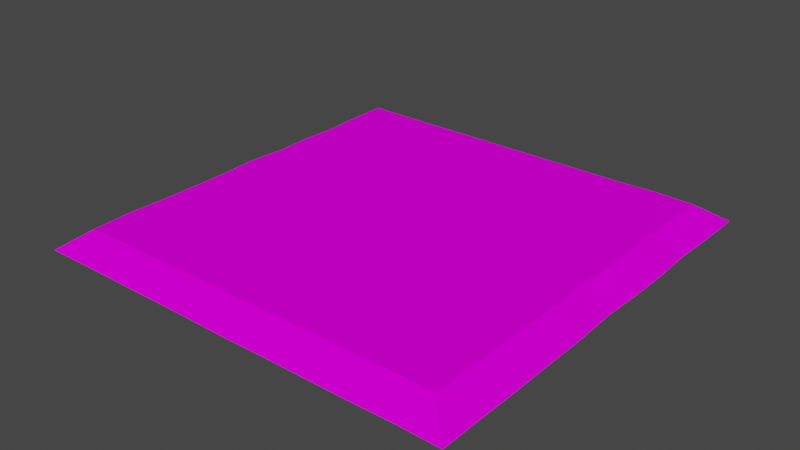 # Source: models.blend  (saved by Blender 3.2.14; exported with 4.5.12 LTS)
import bpy
from mathutils import Matrix  # noqa: F401  (used for matrix-valued properties, if any)

bpy.ops.wm.read_factory_settings(use_empty=True)
scene = bpy.context.scene
scene.name = 'Scene'

# ---- images (referenced by path relative to the original .blend; pixels are not part of the script)
import os
ASSET_DIR = os.environ.get("B2B_ASSET_DIR", "")  # directory of the original .blend (textures are referenced by path, not embedded)
HERE = os.path.dirname(os.path.abspath(__file__))  # packed textures are extracted next to this script under _unpacked/

def load_image(name, relpath, width, height, colorspace="sRGB"):
    """Load a texture the original file referenced (path relative to the .blend, or extracted next to this script)."""
    p = next((c for c in (os.path.join(HERE, relpath), os.path.join(ASSET_DIR, relpath)) if relpath and os.path.exists(c)), "")
    if p:
        img = bpy.data.images.load(p, check_existing=True)
        img.name = name
    else:  # same state as the original file: an image datablock whose file is absent (Cycles renders it pink)
        img = bpy.data.images.new(name, width, height)
        img.source = "FILE"
        img.filepath = "//" + (relpath or name)
    img.colorspace_settings.name = colorspace
    return img
img_imphenziapalette01_256_gradientx4_png = load_image('ImphenziaPalette01-256-GradientX4.png', 'ImphenziaPalette01-256-GradientX4.png', 1024, 1024, 'sRGB')

# ---- materials (node trees are filled in below, after node groups)
mat_mat_ground = bpy.data.materials.new('mat_Ground')
mat_mat_ground.use_transparent_shadow = False
mat_mat_ground.diffuse_color = (1.0, 1.0, 1.0, 1.0)
mat_mat_ground.roughness = 0.5528

# ---- material node trees
mat_mat_ground.use_nodes = True; mat_mat_ground.node_tree.nodes.clear()
_N = mat_mat_ground.node_tree.nodes; _L = mat_mat_ground.node_tree.links
n0 = _N.new('ShaderNodeBsdfPrincipled'); n0.name = 'Principled BSDF'; n0.location = (-51, 271)
n0.distribution = 'GGX'
n0.subsurface_method = 'RANDOM_WALK_SKIN'
n0.inputs[2].default_value = 0.0
n0.inputs[3].default_value = 1.45
n0.inputs[13].default_value = 0.0
n0.inputs[27].default_value = (0.0, 0.0, 0.0, 1.0)
n0.inputs[28].default_value = 1.0
n1 = _N.new('ShaderNodeOutputMaterial'); n1.name = 'Material Output'; n1.location = (239, 271)
n2 = _N.new('ShaderNodeNormalMap'); n2.name = 'Normal Map'; n2.location = (-361, -329)
n2.label = 'Normal/Map'
n3 = _N.new('ShaderNodeTexImage'); n3.name = 'Image Texture'; n3.location = (-341, 231)
n3.image = img_imphenziapalette01_256_gradientx4_png
_L.new(n0.outputs[0], n1.inputs[0])
_L.new(n2.outputs[0], n0.inputs[5])
_L.new(n3.outputs[0], n0.inputs[0])
n1.is_active_output = True

# ---- world
world_world = bpy.data.worlds.new('World'); scene.world = world_world
world_world.use_nodes = True; world_world.node_tree.nodes.clear()
_N = world_world.node_tree.nodes; _L = world_world.node_tree.links
n0 = _N.new('ShaderNodeOutputWorld'); n0.name = 'World Output'; n0.location = (300, 300)
n1 = _N.new('ShaderNodeBackground'); n1.name = 'Background'; n1.location = (10, 300)
n1.inputs[0].default_value = (0.05088, 0.05088, 0.05088, 1.0)
_L.new(n1.outputs[0], n0.inputs[0])
n0.is_active_output = True
world_world.color = (0.05088, 0.05088, 0.05088)
world_world.use_sun_shadow = False
world_world.sun_shadow_jitter_overblur = 0.0

# ---- meshes
me_scene = bpy.data.meshes.new('Scene')
me_scene.from_pydata([(-75.53, -78.07, -5.245e-06), (-59.96, -77.94, -5.245e-06), (-44.19, -77.94, -5.245e-06), (-28.43, -77.94, -5.245e-06), (18.87, -77.94, -5.245e-06), (34.64, -77.94, -5.245e-06), (50.41, -77.94, -5.245e-06), (66.91, -77.65, -5.245e-06), (81.94, -77.94, -5.245e-06), (-76.43, -62.04, -5.245e-06), (-60.76, -61.62, -5.245e-06), (-44.98, -63.02, -5.245e-06), (-29.02, -61.23, -5.245e-06), (19.11, -62.99, -5.245e-06), (34.63, -62.06, -5.245e-06), (50.76, -61.98, -5.245e-06), (66.17, -62.17, -5.245e-06), (81.94, -62.17, -5.245e-06), (-75.72, -46.4, -5.245e-06), (-59.86, -46.24, -5.245e-06), (-44.19, -46.4, -5.245e-06), (-28.43, -46.4, -5.245e-06), (19.05, -46.42, -5.245e-06), (34.64, -46.4, -5.245e-06), (50.17, -46.08, -5.245e-06), (66.17, -46.4, -5.245e-06), (82.04, -45.45, -5.245e-06), (-75.66, -30.01, -5.245e-06), (-59.96, -30.64, -5.245e-06), (-44.19, -30.64, -5.245e-06), (-28.43, -30.64, -5.245e-06), (18.2, -30.93, -5.245e-06), (34.0, -30.78, -5.245e-06), (50.86, -30.83, -5.245e-06), (66.17, -30.64, -5.245e-06), (81.94, -30.64, -5.245e-06), (-75.72, -14.87, -5.245e-06), (-59.96, -14.87, -5.245e-06), (-44.19, -14.87, -5.245e-06), (-29.43, -13.79, -5.245e-06), (18.87, -14.87, -5.245e-06), (35.66, -15.11, -5.245e-06), (50.41, -14.87, -5.245e-06), (66.09, -15.06, -5.245e-06), (81.98, -14.96, -5.245e-06), (-76.61, 0.1391, -5.245e-06), (-60.11, 0.4829, -5.245e-06), (-44.19, 0.895, -5.245e-06), (-28.43, 0.895, -5.245e-06), (18.87, 0.895, -5.245e-06), (35.23, 1.067, -5.245e-06), (50.41, 0.895, -5.245e-06), (66.17, 0.8707, -5.245e-06), (81.36, 1.033, -5.245e-06), (-75.16, 17.68, -5.245e-06), (-59.96, 16.66, -5.245e-06), (-44.19, 16.66, -5.245e-06), (-28.43, 16.66, -5.245e-06), (18.78, 17.07, -5.245e-06), (34.64, 16.66, -5.245e-06), (50.58, 16.4, -5.245e-06), (66.17, 16.66, -5.245e-06), (81.94, 16.66, -5.245e-06), (-75.72, 32.43, -5.245e-06), (-59.96, 32.43, -5.245e-06), (-44.1, 32.59, -5.245e-06), (-29.22, 32.75, -5.245e-06), (43.39, 32.43, -5.245e-06), (50.41, 32.43, -5.245e-06), (66.17, 32.43, -5.245e-06), (81.94, 32.43, -5.245e-06), (-74.85, 47.42, -5.245e-06), (-59.95, 48.19, -5.245e-06), (-43.71, 49.29, -5.245e-06), (-28.43, 48.19, -5.245e-06), (44.77, 48.02, -5.245e-06), (49.63, 48.24, -5.245e-06), (66.17, 48.19, -5.245e-06), (81.37, 47.41, -5.245e-06), (-75.72, 63.96, -5.245e-06), (-59.96, 63.96, -5.245e-06), (-44.19, 63.96, -5.245e-06), (-28.42, 63.61, -5.245e-06), (18.69, 62.95, -5.245e-06), (35.24, 64.82, -5.245e-06), (51.34, 64.11, -5.245e-06), (66.2, 64.06, -5.245e-06), (81.86, 63.05, -5.245e-06), (-75.68, 79.74, -5.245e-06), (-59.96, 79.73, -5.245e-06), (-44.92, 79.62, -5.245e-06), (-28.47, 79.75, -5.245e-06), (18.87, 79.73, -5.245e-06), (34.64, 79.73, -5.245e-06), (50.41, 79.73, -5.245e-06), (65.94, 80.48, -5.245e-06), (81.94, 79.73, -5.245e-06), (-86.42, -88.81, -1.771), (-68.69, -88.66, -1.771), (-50.74, -88.66, -1.771), (-32.79, -88.66, -1.771), (-14.84, -88.66, -1.771), (3.456, -88.9, -1.771), (21.06, -88.66, -1.771), (39.01, -88.66, -1.771), (56.96, -88.66, -1.771), (75.75, -88.33, -1.771), (92.86, -88.66, -1.771), (-87.44, -70.56, -1.771), (-69.6, -70.08, -1.771), (-51.63, -71.67, -1.771), (-33.47, -69.64, -1.771), (-14.84, -70.71, -1.771), (2.96, -70.72, -1.771), (21.33, -71.64, -1.771), (38.99, -70.58, -1.771), (57.37, -70.49, -1.771), (74.91, -70.71, -1.771), (92.86, -70.71, -1.771), (-86.64, -52.76, -1.771), (-68.57, -52.57, -1.771), (-50.74, -52.76, -1.771), (-32.79, -52.76, -1.771), (-14.86, -52.73, -1.771), (3.112, -52.76, -1.771), (21.26, -52.77, -1.771), (39.01, -52.76, -1.771), (56.7, -52.39, -1.771), (74.91, -52.76, -1.771), (92.97, -51.67, -1.771), (-86.56, -34.09, -1.771), (-68.69, -34.81, -1.771), (-50.74, -34.81, -1.771), (-32.79, -34.81, -1.771), (-14.2, -35.03, -1.771), (3.112, -34.81, -1.771), (20.29, -35.15, -1.771), (38.29, -34.97, -1.771), (57.48, -35.03, -1.771), (74.91, -34.81, -1.771), (92.86, -34.81, -1.771), (-86.64, -16.86, -1.771), (-68.69, -16.86, -1.771), (-50.74, -16.86, -1.771), (-33.93, -15.63, -1.771), (-13.65, -17.08, -1.771), (3.526, -16.29, -1.771), (21.06, -16.86, -1.771), (40.17, -17.13, -1.771), (56.96, -16.86, -1.771), (74.82, -17.08, -1.771), (92.91, -16.96, -1.771), (-87.64, 0.2319, -1.771), (-68.86, 0.6233, -1.771), (-50.74, 1.093, -1.771), (-32.79, 1.093, -1.771), (-13.5, 1.4, -1.771), (3.112, 1.093, -1.771), (21.06, 1.093, -1.771), (39.68, 1.288, -1.771), (56.96, 1.093, -1.771), (74.9, 1.065, -1.771), (92.2, 1.25, -1.771), (-86.0, 20.2, -1.771), (-68.69, 19.04, -1.771), (-50.74, 19.04, -1.771), (-32.79, 19.04, -1.771), (39.01, 19.04, -1.771), (57.16, 18.74, -1.771), (74.91, 19.04, -1.771), (92.86, 19.04, -1.771), (-86.64, 36.99, -1.771), (-68.69, 36.99, -1.771), (-50.64, 37.18, -1.771), (-33.69, 37.35, -1.771), (56.96, 36.99, -1.771), (74.91, 36.99, -1.771), (92.86, 36.99, -1.771), (-85.64, 54.06, -1.771), (-68.67, 54.94, -1.771), (-50.19, 56.19, -1.771), (-32.79, 54.94, -1.771), (56.08, 55.0, -1.771), (74.91, 54.94, -1.771), (92.21, 54.05, -1.771), (-86.64, 72.89, -1.771), (-68.69, 72.89, -1.771), (-50.74, 72.89, -1.771), (-32.78, 72.49, -1.771), (-13.7, 72.39, -1.771), (39.7, 73.87, -1.771), (58.02, 73.07, -1.771), (74.94, 73.0, -1.771), (92.77, 71.85, -1.771), (-86.59, 90.85, -1.771), (-68.69, 90.84, -1.771), (-51.57, 90.72, -1.771), (-32.84, 90.86, -1.771), (-14.84, 90.84, -1.771), (3.112, 90.84, -1.771), (21.06, 90.84, -1.771), (39.01, 90.84, -1.771), (56.96, 90.84, -1.771), (74.64, 91.7, -1.771), (92.86, 90.84, -1.771), (10.34, 1.344, -5.245e-06), (12.07, 62.83, -5.245e-06), (7.446, -71.15, -5.245e-06), (8.666, -6.586, -5.245e-06), (12.62, 58.66, -5.245e-06), (13.63, 29.84, -5.245e-06), (5.485, -41.67, -5.245e-06), (6.592, -56.7, -5.245e-06), (12.75, 13.47, -5.245e-06), (10.49, 72.81, -5.245e-06), (5.48, -30.65, -5.245e-06), (5.846, -25.48, -5.245e-06), (13.68, 45.15, -5.245e-06), (6.972, -14.2, -5.245e-06), (13.14, 17.14, -5.245e-06), (5.433, -46.52, -5.245e-06), (7.208, -62.66, -5.245e-06), (-20.36, 90.85, -1.771), (-19.38, -46.3, -5.245e-06), (-19.44, 16.56, -5.245e-06), (-21.05, -14.25, -5.245e-06), (-19.28, 47.6, -5.245e-06), (-19.78, -40.15, -5.245e-06), (-19.34, -71.1, -5.245e-06), (-20.62, -8.468, -5.245e-06), (-17.56, 55.89, -5.245e-06), (-20.3, -30.62, -5.245e-06), (-21.7, 32.97, -5.245e-06), (-20.43, -25.2, -5.245e-06), (-22.1, 36.79, -5.245e-06), (-19.89, 23.26, -5.245e-06), (-19.19, -61.67, -5.245e-06), (-19.98, 0.7807, -5.245e-06), (-17.9, 63.73, -5.245e-06), (-19.33, -75.7, -5.245e-06), (-19.27, -54.37, -5.245e-06), (-19.19, 7.239, -5.245e-06), (-18.68, 71.24, -5.245e-06), (-17.45, 79.73, -5.245e-06), (9.86, 90.84, -1.771), (-22.94, -88.66, -1.771), (9.345, -88.82, -1.771), (7.129, -78.06, -5.245e-06), (9.169, -78.05, -5.245e-06), (-19.83, 79.74, -5.245e-06), (9.112, 79.73, -5.245e-06), (-21.55, -77.94, -5.245e-06), (9.706, -72.07, -5.245e-06), (15.91, 45.23, -5.245e-06), (11.42, 79.73, -5.245e-06), (14.28, 63.15, -5.245e-06), (14.85, 58.9, -5.245e-06), (9.181, -14.56, -5.245e-06), (8.071, -25.67, -5.245e-06), (7.718, -41.68, -5.245e-06), (7.667, -46.41, -5.245e-06), (9.438, -62.51, -5.245e-06), (7.713, -30.73, -5.245e-06), (12.53, 0.895, -5.245e-06), (10.85, -7.059, -5.245e-06), (15.86, 29.79, -5.245e-06), (15.37, 16.98, -5.245e-06), (12.69, 73.2, -5.245e-06), (8.812, -56.46, -5.245e-06), (14.96, 13.13, -5.245e-06), (-21.58, -71.09, -5.245e-06), (-22.53, -30.71, -5.245e-06), (-22.66, -25.29, -5.245e-06), (-20.13, 63.57, -5.245e-06), (-20.93, 71.27, -5.245e-06), (-22.01, -40.28, -5.245e-06), (-21.42, -61.67, -5.245e-06), (-22.2, 0.9941, -5.245e-06), (-21.43, 7.344, -5.245e-06), (-21.46, 48.11, -5.245e-06), (-19.8, 56.08, -5.245e-06), (-23.91, 32.64, -5.245e-06), (-24.37, 36.96, -5.245e-06), (-21.5, -54.39, -5.245e-06), (-21.61, -46.39, -5.245e-06), (-22.85, -8.309, -5.245e-06), (-21.67, 16.46, -5.245e-06), (-22.11, 22.98, -5.245e-06), (-23.28, -14.23, -5.245e-06), (-19.29, -77.94, -5.245e-06)], [], [(7, 8, 17), (7, 17, 16), (6, 7, 16), (16, 17, 26), (6, 16, 15), (5, 6, 15), (16, 26, 25), (15, 16, 25), (25, 26, 35), (5, 15, 14), (4, 5, 14), (15, 25, 24), (14, 15, 24), (25, 35, 34), (24, 25, 34), (34, 35, 44), (4, 14, 13), (14, 24, 23), (13, 14, 23), (24, 34, 33), (23, 24, 33), (34, 44, 43), (33, 34, 43), (43, 44, 53), (13, 23, 22), (23, 33, 32), (22, 23, 32), (33, 43, 42), (32, 33, 42), (43, 53, 52), (42, 43, 52), (52, 53, 62), (3, 251, 270), (22, 32, 31), (32, 42, 41), (31, 32, 41), (42, 52, 51), (41, 42, 51), (52, 62, 61), (51, 52, 61), (61, 62, 70), (3, 270, 276, 12), (2, 3, 12), (12, 276, 283), (31, 41, 40), (41, 51, 50), (40, 41, 50), (51, 61, 60), (50, 51, 60), (61, 70, 69), (60, 61, 69), (69, 70, 78), (69, 78, 77), (77, 78, 87), (60, 69, 68), (68, 69, 77), (50, 60, 59), (59, 60, 68), (40, 50, 49), (49, 50, 59), (77, 87, 86), (86, 87, 96), (86, 96, 95), (68, 77, 76), (76, 77, 86), (85, 86, 95), (76, 86, 85), (85, 95, 94), (59, 68, 67), (67, 68, 76), (49, 59, 58), (75, 76, 85), (67, 76, 75), (84, 85, 94), (75, 85, 84), (84, 94, 93), (83, 84, 93), (83, 93, 92), (82, 273, 274), (82, 274, 249, 91), (74, 279, 280), (74, 280, 273, 82), (66, 281, 282), (66, 282, 279, 74), (57, 286, 287), (57, 287, 281, 66), (81, 82, 91), (81, 91, 90), (73, 74, 82), (73, 82, 81), (65, 66, 74), (65, 74, 73), (80, 81, 90), (80, 90, 89), (72, 73, 81), (72, 81, 80), (79, 80, 89), (79, 89, 88), (71, 80, 79), (71, 72, 80), (63, 72, 71), (64, 73, 72), (63, 64, 72), (64, 65, 73), (54, 64, 63), (54, 55, 64), (55, 65, 64), (45, 55, 54), (55, 56, 65), (56, 66, 65), (56, 57, 66), (45, 46, 55), (46, 56, 55), (36, 46, 45), (47, 57, 56), (46, 47, 56), (36, 37, 46), (37, 47, 46), (27, 37, 36), (47, 48, 57), (48, 278, 286, 57), (48, 277, 278), (27, 28, 37), (18, 28, 27), (37, 38, 47), (38, 48, 47), (28, 38, 37), (39, 285, 277, 48), (38, 39, 48), (18, 19, 28), (9, 19, 18), (28, 29, 38), (29, 39, 38), (19, 29, 28), (39, 288, 285), (9, 10, 19), (0, 10, 9), (0, 1, 10), (19, 20, 29), (10, 20, 19), (29, 30, 39), (30, 272, 288, 39), (20, 30, 29), (30, 271, 272), (1, 11, 10), (10, 11, 20), (1, 2, 11), (2, 12, 11), (20, 21, 30), (21, 275, 271, 30), (21, 284, 275), (11, 21, 20), (11, 12, 21), (12, 283, 284, 21), (106, 118, 107), (106, 117, 118), (105, 117, 106), (117, 129, 118), (105, 116, 117), (104, 116, 105), (117, 128, 129), (116, 128, 117), (128, 140, 129), (104, 115, 116), (103, 115, 104), (116, 127, 128), (115, 127, 116), (128, 139, 140), (127, 139, 128), (139, 151, 140), (103, 114, 115), (102, 114, 103, 246), (115, 126, 127), (114, 126, 115), (127, 138, 139), (126, 138, 127), (139, 150, 151), (138, 150, 139), (150, 162, 151), (102, 113, 114), (101, 113, 102), (114, 125, 126), (113, 125, 114), (126, 137, 138), (125, 137, 126), (138, 149, 150), (137, 149, 138), (150, 161, 162), (149, 161, 150), (161, 170, 162), (101, 112, 113), (100, 112, 101, 245), (113, 124, 125), (112, 124, 113), (125, 136, 137), (124, 136, 125), (137, 148, 149), (136, 148, 137), (149, 160, 161), (148, 160, 149), (161, 169, 170), (160, 169, 161), (169, 177, 170), (100, 111, 112), (99, 111, 100), (112, 123, 124), (111, 123, 112), (124, 135, 136), (123, 135, 124), (136, 147, 148), (135, 147, 136), (148, 159, 160), (147, 159, 148), (160, 168, 169), (159, 168, 160), (169, 176, 177), (168, 176, 169), (176, 184, 177), (176, 183, 184), (183, 193, 184), (168, 175, 176), (175, 183, 176), (159, 167, 168), (167, 175, 168), (147, 158, 159), (158, 167, 159), (135, 146, 147), (146, 158, 147), (183, 192, 193), (192, 204, 193), (192, 203, 204), (175, 182, 183), (182, 192, 183), (191, 203, 192), (182, 191, 192), (191, 202, 203), (75, 265, 67), (67, 265, 59), (190, 202, 191), (190, 201, 202), (146, 157, 158), (266, 58, 265), (189, 198, 199), (188, 198, 189), (188, 197, 222, 198), (181, 188, 189), (187, 197, 188), (187, 196, 197), (180, 188, 181), (180, 187, 188), (173, 181, 174), (173, 180, 181), (186, 196, 187), (186, 195, 196), (179, 187, 180), (179, 186, 187), (185, 195, 186), (185, 194, 195), (178, 185, 186), (178, 186, 179), (171, 178, 179), (172, 179, 180), (171, 179, 172), (172, 180, 173), (163, 171, 172), (163, 172, 164), (164, 172, 173), (152, 163, 164), (164, 173, 165), (165, 173, 174), (165, 174, 166), (152, 164, 153), (153, 164, 165), (141, 152, 153), (154, 165, 166), (153, 165, 154), (141, 153, 142), (142, 153, 154), (130, 141, 142), (154, 166, 155), (130, 142, 131), (119, 130, 131), (142, 154, 143), (143, 154, 155), (131, 142, 143), (144, 155, 156), (143, 155, 144), (119, 131, 120), (108, 119, 120), (131, 143, 132), (132, 143, 144), (120, 131, 132), (144, 156, 145), (145, 156, 157), (145, 157, 146), (108, 120, 109), (97, 108, 109), (97, 109, 98), (120, 132, 121), (109, 120, 121), (132, 144, 133), (133, 144, 145), (121, 132, 133), (134, 145, 146), (133, 145, 134), (134, 146, 135), (123, 134, 135), (98, 109, 110), (109, 121, 110), (98, 110, 99), (99, 110, 111), (121, 133, 122), (122, 133, 134), (122, 134, 123), (110, 121, 122), (110, 122, 111), (111, 122, 123), (96, 204, 203, 95), (95, 203, 202, 94), (79, 185, 178, 71), (54, 163, 152, 45), (93, 201, 200, 92), (3, 100, 245, 251), (94, 202, 201, 93), (26, 129, 140, 35), (5, 104, 105, 6), (36, 141, 130, 27), (44, 151, 162, 53), (0, 97, 98, 1), (87, 193, 204, 96), (289, 101, 102, 248, 247), (2, 99, 100, 3), (1, 98, 99, 2), (6, 105, 106, 7), (4, 103, 104, 5), (248, 102, 246), (88, 194, 185, 79), (9, 108, 97, 0), (62, 170, 177, 70), (7, 106, 107, 8), (27, 130, 119, 18), (35, 140, 151, 44), (71, 178, 171, 63), (78, 184, 193, 87), (90, 196, 195, 89), (89, 195, 194, 88), (17, 118, 129, 26), (45, 152, 141, 36), (92, 200, 244, 254), (18, 119, 108, 9), (63, 171, 163, 54), (70, 177, 184, 78), (250, 199, 198, 243), (91, 197, 196, 90), (8, 107, 118, 17), (53, 162, 170, 62), (243, 198, 222, 249), (255, 256, 83), (257, 258, 40), (259, 260, 22, 31), (261, 252, 13), (262, 259, 31), (263, 264, 49), (267, 255, 83, 92), (254, 267, 92), (264, 257, 40, 49), (260, 268, 22), (268, 261, 13, 22), (252, 248, 4, 13), (269, 263, 49, 58), (258, 262, 31, 40), (266, 269, 58), (249, 222, 197, 91), (254, 244, 199, 250), (251, 245, 101, 289), (248, 246, 103, 4), (289, 239, 251), (207, 247, 248, 252), (242, 243, 249, 274), (84, 256, 253), (206, 209, 256, 255), (218, 216, 258, 257), (211, 220, 260, 259), (221, 207, 252, 261), (215, 211, 259, 262), (205, 208, 264, 263), (210, 219, 266, 265), (83, 256, 84), (214, 206, 255, 267), (208, 218, 257, 264), (220, 212, 268, 260), (212, 221, 261, 268), (213, 205, 263, 269), (216, 215, 262, 258), (219, 213, 269, 266), (239, 228, 270, 251), (231, 233, 272, 271), (238, 242, 274, 273), (227, 231, 271, 275), (228, 236, 276, 270), (237, 241, 278, 277), (226, 230, 280, 279), (232, 234, 282, 281), (240, 223, 284, 283), (229, 237, 277, 285), (224, 235, 287, 286), (233, 225, 288, 272), (223, 227, 275, 284), (241, 224, 286, 278), (236, 240, 283, 276), (230, 238, 273, 280), (234, 226, 279, 282), (235, 232, 281, 287), (225, 229, 285, 288), (250, 214, 267, 254), (238, 230, 226, 234, 232, 235, 224, 241, 237, 229, 225, 233, 231, 227, 223, 240, 236, 228, 239, 289, 247, 207, 221, 212, 220, 211, 215, 216, 218, 208, 205, 213, 219, 210, 217, 209, 206, 214, 250, 243, 242), (59, 265, 58), (217, 210, 265, 253), (265, 75, 253), (84, 253, 75), (209, 217, 253, 256), (191, 182, 190), (175, 167, 182), (182, 167, 190), (167, 158, 190), (158, 157, 190), (201, 190, 200), (190, 157, 200), (200, 157, 244), (157, 156, 244), (244, 156, 199), (199, 156, 189), (189, 156, 181), (181, 156, 174), (174, 156, 166), (156, 155, 166)])
_uv = me_scene.uv_layers.new(name='UVSet0')
_uv.uv.foreach_set('vector', [0.4693, 0.9165, 0.4693, 0.9165, 0.4693, 0.9165, 0.4693, 0.9165, 0.4693, 0.9165, 0.4693, 0.9165, 0.4693, 0.9165, 0.4693, 0.9165, 0.4693, 0.9165, 0.4693, 0.9165, 0.4693, 0.9165, 0.4693, 0.9165, 0.4693, 0.9165, 0.4693, 0.9165, 0.4693, 0.9165, 0.4693, 0.9165, 0.4693, 0.9165, 0.4693, 0.9165, 0.4693, 0.9165, 0.4693, 0.9165, 0.4693, 0.9165, 0.4693, 0.9165, 0.4693, 0.9165, 0.4693, 0.9165, 0.4693, 0.9165, 0.4693, 0.9165, 0.4693, 0.9165, 0.4693, 0.9165, 0.4693, 0.9165, 0.4693, 0.9165, 0.4693, 0.9165, 0.4693, 0.9165, 0.4693, 0.9165, 0.4693, 0.9165, 0.4693, 0.9165, 0.4693, 0.9165, 0.4693, 0.9165, 0.4693, 0.9165, 0.4693, 0.9165, 0.4693, 0.9165, 0.4693, 0.9165, 0.4693, 0.9165, 0.4693, 0.9165, 0.4693, 0.9165, 0.4693, 0.9165, 0.4693, 0.9165, 0.4693, 0.9165, 0.4693, 0.9165, 0.4693, 0.9165, 0.4693, 0.9165, 0.4693, 0.9165, 0.4693, 0.9165, 0.4693, 0.9165, 0.4693, 0.9165, 0.4693, 0.9165, 0.4693, 0.9165, 0.4693, 0.9165, 0.4693, 0.9165, 0.4693, 0.9165, 0.4693, 0.9165, 0.4693, 0.9165, 0.4693, 0.9165, 0.4693, 0.9165, 0.4693, 0.9165, 0.4693, 0.9165, 0.4693, 0.9165, 0.4693, 0.9165, 0.4693, 0.9165, 0.4693, 0.9165, 0.4693, 0.9165, 0.4693, 0.9165, 0.4693, 0.9165, 0.4693, 0.9165, 0.4693, 0.9165, 0.4693, 0.9165, 0.4693, 0.9165, 0.4693, 0.9165, 0.4693, 0.9165, 0.4693, 0.9165, 0.4693, 0.9165, 0.4693, 0.9165, 0.4693, 0.9165, 0.4693, 0.9165, 0.4693, 0.9165, 0.4693, 0.9165, 0.4693, 0.9165, 0.4693, 0.9165, 0.4693, 0.9165, 0.4693, 0.9165, 0.4693, 0.9165, 0.4693, 0.9165, 0.4693, 0.9165, 0.4693, 0.9165, 0.4693, 0.9165, 0.4693, 0.9165, 0.4693, 0.9165, 0.4693, 0.9165, 0.4693, 0.9165, 0.4693, 0.9165, 0.4693, 0.9165, 0.4693, 0.9165, 0.4693, 0.9165, 0.4693, 0.9165, 0.4693, 0.9165, 0.4693, 0.9165, 0.4693, 0.9165, 0.4693, 0.9165, 0.4693, 0.9165, 0.4693, 0.9165, 0.4693, 0.9165, 0.4693, 0.9165, 0.4693, 0.9165, 0.4693, 0.9165, 0.4693, 0.9165, 0.4693, 0.9165, 0.4693, 0.9165, 0.4693, 0.9165, 0.4693, 0.9165, 0.4693, 0.9165, 0.4693, 0.9165, 0.4693, 0.9165, 0.4693, 0.9165, 0.4693, 0.9165, 0.4693, 0.9165, 0.4693, 0.9165, 0.4693, 0.9165, 0.4693, 0.9165, 0.4693, 0.9165, 0.4693, 0.9165, 0.4693, 0.9165, 0.4693, 0.9165, 0.4693, 0.9165, 0.4693, 0.9165, 0.4693, 0.9165, 0.4693, 0.9165, 0.4693, 0.9165, 0.4693, 0.9165, 0.4693, 0.9165, 0.4693, 0.9165, 0.4693, 0.9165, 0.4693, 0.9165, 0.4693, 0.9165, 0.4693, 0.9165, 0.4693, 0.9165, 0.4693, 0.9165, 0.4693, 0.9165, 0.4693, 0.9165, 0.4693, 0.9165, 0.4693, 0.9165, 0.4693, 0.9165, 0.4693, 0.9165, 0.4693, 0.9165, 0.4693, 0.9165, 0.4693, 0.9165, 0.4693, 0.9165, 0.4693, 0.9165, 0.4693, 0.9165, 0.4693, 0.9165, 0.4693, 0.9165, 0.4693, 0.9165, 0.4693, 0.9165, 0.4693, 0.9165, 0.4693, 0.9165, 0.4693, 0.9165, 0.4693, 0.9165, 0.4693, 0.9165, 0.4693, 0.9165, 0.4693, 0.9165, 0.4693, 0.9165, 0.4693, 0.9165, 0.4693, 0.9165, 0.4693, 0.9165, 0.4693, 0.9165, 0.4693, 0.9165, 0.4693, 0.9165, 0.4693, 0.9165, 0.4693, 0.9165, 0.4693, 0.9165, 0.4693, 0.9165, 0.4693, 0.9165, 0.4693, 0.9165, 0.4693, 0.9165, 0.4693, 0.9165, 0.4693, 0.9165, 0.4693, 0.9165, 0.4693, 0.9165, 0.4693, 0.9165, 0.4693, 0.9165, 0.4693, 0.9165, 0.4693, 0.9165, 0.4693, 0.9165, 0.4693, 0.9165, 0.4693, 0.9165, 0.4693, 0.9165, 0.4693, 0.9165, 0.4693, 0.9165, 0.4693, 0.9165, 0.4693, 0.9165, 0.4693, 0.9165, 0.4693, 0.9165, 0.4693, 0.9165, 0.4693, 0.9165, 0.4693, 0.9165, 0.4693, 0.9165, 0.4693, 0.9165, 0.4683, 0.9165, 0.4683, 0.9165, 0.4683, 0.9165, 0.4693, 0.9165, 0.4693, 0.9165, 0.4693, 0.9165, 0.4693, 0.9165, 0.4693, 0.9165, 0.4693, 0.9165, 0.4693, 0.9165, 0.4693, 0.9165, 0.4693, 0.9165, 0.4693, 0.9165, 0.4693, 0.9165, 0.4693, 0.9165, 0.4693, 0.9165, 0.4693, 0.9165, 0.4693, 0.9165, 0.4693, 0.9165, 0.4693, 0.9165, 0.4693, 0.9165, 0.4693, 0.9165, 0.4693, 0.9165, 0.4693, 0.9165, 0.4683, 0.9165, 0.4683, 0.9165, 0.4683, 0.9165, 0.4693, 0.9165, 0.4693, 0.9165, 0.4693, 0.9165, 0.4693, 0.9165, 0.4693, 0.9165, 0.4693, 0.9165, 0.4693, 0.9165, 0.4693, 0.9165, 0.4693, 0.9165, 0.4693, 0.9165, 0.4693, 0.9165, 0.4693, 0.9165, 0.4693, 0.9165, 0.4693, 0.9165, 0.4693, 0.9165, 0.4693, 0.9165, 0.4693, 0.9165, 0.4693, 0.9165, 0.4693, 0.9165, 0.4693, 0.9165, 0.4693, 0.9165, 0.4693, 0.9165, 0.4693, 0.9165, 0.4693, 0.9165, 0.4693, 0.9165, 0.4693, 0.9165, 0.4693, 0.9165, 0.4693, 0.9165, 0.4693, 0.9165, 0.4693, 0.9165, 0.4693, 0.9165, 0.4693, 0.9165, 0.4693, 0.9165, 0.4693, 0.9165, 0.4693, 0.9165, 0.4693, 0.9165, 0.4693, 0.9165, 0.4693, 0.9165, 0.4693, 0.9165, 0.4693, 0.9165, 0.4693, 0.9165, 0.4693, 0.9165, 0.4693, 0.9165, 0.4693, 0.9165, 0.4693, 0.9165, 0.4693, 0.9165, 0.4693, 0.9165, 0.4693, 0.9165, 0.4693, 0.9165, 0.4693, 0.9165, 0.4693, 0.9165, 0.4693, 0.9165, 0.4693, 0.9165, 0.4693, 0.9165, 0.4693, 0.9165, 0.4693, 0.9165, 0.4693, 0.9165, 0.4693, 0.9165, 0.4693, 0.9165, 0.4693, 0.9165, 0.4693, 0.9165, 0.4693, 0.9165, 0.4693, 0.9165, 0.4693, 0.9165, 0.4693, 0.9165, 0.4693, 0.9165, 0.4693, 0.9165, 0.4693, 0.9165, 0.4693, 0.9165, 0.4693, 0.9165, 0.4693, 0.9165, 0.4693, 0.9165, 0.4693, 0.9165, 0.4693, 0.9165, 0.4693, 0.9165, 0.4693, 0.9165, 0.4693, 0.9165, 0.4693, 0.9165, 0.4693, 0.9165, 0.4693, 0.9165, 0.4693, 0.9165, 0.4693, 0.9165, 0.4693, 0.9165, 0.4693, 0.9165, 0.4693, 0.9165, 0.4693, 0.9165, 0.4693, 0.9165, 0.4693, 0.9165, 0.4693, 0.9165, 0.4693, 0.9165, 0.4693, 0.9165, 0.4693, 0.9165, 0.4693, 0.9165, 0.4693, 0.9165, 0.4693, 0.9165, 0.4693, 0.9165, 0.4693, 0.9165, 0.4693, 0.9165, 0.4693, 0.9165, 0.4693, 0.9165, 0.4693, 0.9165, 0.4693, 0.9165, 0.4693, 0.9165, 0.4693, 0.9165, 0.4693, 0.9165, 0.4693, 0.9165, 0.4693, 0.9165, 0.4693, 0.9165, 0.4693, 0.9165, 0.4693, 0.9165, 0.4693, 0.9165, 0.4693, 0.9165, 0.4693, 0.9165, 0.4693, 0.9165, 0.4693, 0.9165, 0.4693, 0.9165, 0.4693, 0.9165, 0.4693, 0.9165, 0.4693, 0.9165, 0.4693, 0.9165, 0.4693, 0.9165, 0.4693, 0.9165, 0.4693, 0.9165, 0.4693, 0.9165, 0.4693, 0.9165, 0.4693, 0.9165, 0.4693, 0.9165, 0.4693, 0.9165, 0.4693, 0.9165, 0.4693, 0.9165, 0.4693, 0.9165, 0.4693, 0.9165, 0.4693, 0.9165, 0.4693, 0.9165, 0.4693, 0.9165, 0.4693, 0.9165, 0.4693, 0.9165, 0.4693, 0.9165, 0.4693, 0.9165, 0.4693, 0.9165, 0.4693, 0.9165, 0.4693, 0.9165, 0.4693, 0.9165, 0.4693, 0.9165, 0.4693, 0.9165, 0.4693, 0.9165, 0.4693, 0.9165, 0.4693, 0.9165, 0.4693, 0.9165, 0.4693, 0.9165, 0.4693, 0.9165, 0.4693, 0.9165, 0.4693, 0.9165, 0.4693, 0.9165, 0.4693, 0.9165, 0.4693, 0.9165, 0.4693, 0.9165, 0.4693, 0.9165, 0.4693, 0.9165, 0.4693, 0.9165, 0.4693, 0.9165, 0.4693, 0.9165, 0.4693, 0.9165, 0.4693, 0.9165, 0.4693, 0.9165, 0.4693, 0.9165, 0.4693, 0.9165, 0.4693, 0.9165, 0.4693, 0.9165, 0.4693, 0.9165, 0.4693, 0.9165, 0.4693, 0.9165, 0.4693, 0.9165, 0.4693, 0.9165, 0.4693, 0.9165, 0.4693, 0.9165, 0.4693, 0.9165, 0.4693, 0.9165, 0.4693, 0.9165, 0.4693, 0.9165, 0.4693, 0.9165, 0.4693, 0.9165, 0.4693, 0.9165, 0.4693, 0.9165, 0.4693, 0.9165, 0.4693, 0.9165, 0.4693, 0.9165, 0.4693, 0.9165, 0.4693, 0.9165, 0.4693, 0.9165, 0.4693, 0.9165, 0.4693, 0.9165, 0.4693, 0.9165, 0.4693, 0.9165, 0.4693, 0.9165, 0.4693, 0.9165, 0.4693, 0.9165, 0.4693, 0.9165, 0.4693, 0.9165, 0.4693, 0.9165, 0.4693, 0.9165, 0.4693, 0.9165, 0.4693, 0.9165, 0.4693, 0.9165, 0.4693, 0.9165, 0.4693, 0.9165, 0.4693, 0.9165, 0.4693, 0.9165, 0.4693, 0.9165, 0.4693, 0.9165, 0.4693, 0.9165, 0.4693, 0.9165, 0.4693, 0.9165, 0.4693, 0.9165, 0.4693, 0.9165, 0.4693, 0.9165, 0.4693, 0.9165, 0.4693, 0.9165, 0.4693, 0.9165, 0.4693, 0.9165, 0.4693, 0.9165, 0.4693, 0.9165, 0.4693, 0.9165, 0.4693, 0.9165, 0.4693, 0.9165, 0.4693, 0.9165, 0.4693, 0.9165, 0.4693, 0.9165, 0.4693, 0.9165, 0.4693, 0.9165, 0.4693, 0.9165, 0.4693, 0.9165, 0.4693, 0.9165, 0.4693, 0.9165, 0.4693, 0.9165, 0.4693, 0.9165, 0.4693, 0.9165, 0.4693, 0.9165, 0.4693, 0.9165, 0.4693, 0.9165, 0.4693, 0.9165, 0.4693, 0.9165, 0.4693, 0.9165, 0.4693, 0.9165, 0.4693, 0.9165, 0.4693, 0.9165, 0.4693, 0.9165, 0.4693, 0.9165, 0.4693, 0.9165, 0.4693, 0.9165, 0.4693, 0.9165, 0.4693, 0.9165, 0.4693, 0.9165, 0.4693, 0.9165, 0.4693, 0.9165, 0.4693, 0.9165, 0.4693, 0.9165, 0.4693, 0.9165, 0.4693, 0.9165, 0.4693, 0.9165, 0.4693, 0.9165, 0.4693, 0.9165, 0.4693, 0.9165, 0.4693, 0.9165, 0.4693, 0.9165, 0.4693, 0.9165, 0.4693, 0.9165, 0.4693, 0.9165, 0.4693, 0.9165, 0.4693, 0.9165, 0.4693, 0.9165, 0.4693, 0.9165, 0.4693, 0.9165, 0.4693, 0.9165, 0.4693, 0.9165, 0.4693, 0.9165, 0.4693, 0.9165, 0.4693, 0.9165, 0.4693, 0.9165, 0.4693, 0.9165, 0.4693, 0.9165, 0.4693, 0.9165, 0.4693, 0.9165, 0.4693, 0.9165, 0.4693, 0.9165, 0.4693, 0.9165, 0.4693, 0.9165, 0.4693, 0.9165, 0.4693, 0.9165, 0.4693, 0.9165, 0.4693, 0.9165, 0.4693, 0.9165, 0.4693, 0.9165, 0.4693, 0.9165, 0.4693, 0.9165, 0.4693, 0.9165, 0.4693, 0.9165, 0.4693, 0.9165, 0.4693, 0.9165, 0.4693, 0.9165, 0.4693, 0.9165, 0.4693, 0.9165, 0.4693, 0.9165, 0.4693, 0.9165, 0.4693, 0.9165, 0.4693, 0.9165, 0.4693, 0.9165, 0.4693, 0.9165, 0.4693, 0.9165, 0.4693, 0.9165, 0.4693, 0.9165, 0.4693, 0.9165, 0.4693, 0.9165, 0.4693, 0.9165, 0.4693, 0.9165, 0.4693, 0.9165, 0.4693, 0.9165, 0.4693, 0.9165, 0.4693, 0.9165, 0.4693, 0.9165, 0.4693, 0.9165, 0.4693, 0.9165, 0.4693, 0.9165, 0.4693, 0.9165, 0.4693, 0.9165, 0.4693, 0.9165, 0.4693, 0.9165, 0.4693, 0.9165, 0.4693, 0.9165, 0.4693, 0.9165, 0.4693, 0.9165, 0.4693, 0.9165, 0.4693, 0.9165, 0.4693, 0.9165, 0.4693, 0.9165, 0.4693, 0.9165, 0.4693, 0.9165, 0.4693, 0.9165, 0.4693, 0.9165, 0.4693, 0.9165, 0.4693, 0.9165, 0.4693, 0.9165, 0.4693, 0.9165, 0.4693, 0.9165, 0.4693, 0.9165, 0.4693, 0.9165, 0.4693, 0.9165, 0.4693, 0.9165, 0.4693, 0.9165, 0.4693, 0.9165, 0.4693, 0.9165, 0.4693, 0.9165, 0.4693, 0.9165, 0.4693, 0.9165, 0.4693, 0.9165, 0.4693, 0.9165, 0.4693, 0.9165, 0.4693, 0.9165, 0.4693, 0.9165, 0.4693, 0.9165, 0.4693, 0.9165, 0.4693, 0.9165, 0.4693, 0.9165, 0.4693, 0.9165, 0.4693, 0.9165, 0.4693, 0.9165, 0.4693, 0.9165, 0.4693, 0.9165, 0.4693, 0.9165, 0.4693, 0.9165, 0.4693, 0.9165, 0.4693, 0.9165, 0.4693, 0.9165, 0.4693, 0.9165, 0.4693, 0.9165, 0.4693, 0.9165, 0.4693, 0.9165, 0.4693, 0.9165, 0.4693, 0.9165, 0.4693, 0.9165, 0.4693, 0.9165, 0.4693, 0.9165, 0.4693, 0.9165, 0.4693, 0.9165, 0.4693, 0.9165, 0.4693, 0.9165, 0.4693, 0.9165, 0.4693, 0.9165, 0.4693, 0.9165, 0.4693, 0.9165, 0.4693, 0.9165, 0.4693, 0.9165, 0.4693, 0.9165, 0.4693, 0.9165, 0.4693, 0.9165, 0.4693, 0.9165, 0.4693, 0.9165, 0.4693, 0.9165, 0.4693, 0.9165, 0.4693, 0.9165, 0.4693, 0.9165, 0.4693, 0.9165, 0.4693, 0.9165, 0.4693, 0.9165, 0.4693, 0.9165, 0.4693, 0.9165, 0.4693, 0.9165, 0.4693, 0.9165, 0.4693, 0.9165, 0.4693, 0.9165, 0.4693, 0.9165, 0.4693, 0.9165, 0.4693, 0.9165, 0.4693, 0.9165, 0.4693, 0.9165, 0.4693, 0.9165, 0.4693, 0.9165, 0.4693, 0.9165, 0.4693, 0.9165, 0.4693, 0.9165, 0.4693, 0.9165, 0.4693, 0.9165, 0.4693, 0.9165, 0.4693, 0.9165, 0.4693, 0.9165, 0.4693, 0.9165, 0.4693, 0.9165, 0.4693, 0.9165, 0.4693, 0.9165, 0.4693, 0.9165, 0.4693, 0.9165, 0.4693, 0.9165, 0.4693, 0.9165, 0.4693, 0.9165, 0.4693, 0.9165, 0.4693, 0.9165, 0.4693, 0.9165, 0.4693, 0.9165, 0.4693, 0.9165, 0.4693, 0.9165, 0.4693, 0.9165, 0.4693, 0.9165, 0.4693, 0.9165, 0.4693, 0.9165, 0.4693, 0.9165, 0.4693, 0.9165, 0.4693, 0.9165, 0.4693, 0.9165, 0.4693, 0.9165, 0.4693, 0.9165, 0.4693, 0.9165, 0.4693, 0.9165, 0.4693, 0.9165, 0.4693, 0.9165, 0.4693, 0.9165, 0.4693, 0.9165, 0.4693, 0.9165, 0.4693, 0.9165, 0.4693, 0.9165, 0.4693, 0.9165, 0.4693, 0.9165, 0.4693, 0.9165, 0.4693, 0.9165, 0.4693, 0.9165, 0.4693, 0.9165, 0.4693, 0.9165, 0.4693, 0.9165, 0.4693, 0.9165, 0.4693, 0.9165, 0.4693, 0.9165, 0.4693, 0.9165, 0.4693, 0.9165, 0.4693, 0.9165, 0.4693, 0.9165, 0.4693, 0.9165, 0.4693, 0.9165, 0.4693, 0.9165, 0.4693, 0.9165, 0.4693, 0.9165, 0.4693, 0.9165, 0.4693, 0.9165, 0.4693, 0.9165, 0.4693, 0.9165, 0.4693, 0.9165, 0.4693, 0.9165, 0.4693, 0.9165, 0.4693, 0.9165, 0.4693, 0.9165, 0.4683, 0.9165, 0.4683, 0.9165, 0.4683, 0.9165, 0.4683, 0.9165, 0.4683, 0.9165, 0.4683, 0.9165, 0.4693, 0.9165, 0.4693, 0.9165, 0.4693, 0.9165, 0.4693, 0.9165, 0.4693, 0.9165, 0.4693, 0.9165, 0.4693, 0.9165, 0.4693, 0.9165, 0.4693, 0.9165, 0.4683, 0.9165, 0.4683, 0.9165, 0.4683, 0.9165, 0.4693, 0.9165, 0.4693, 0.9165, 0.4693, 0.9165, 0.4693, 0.9165, 0.4693, 0.9165, 0.4693, 0.9165, 0.4693, 0.9165, 0.4693, 0.9165, 0.4693, 0.9165, 0.4693, 0.9165, 0.4693, 0.9165, 0.4693, 0.9165, 0.4693, 0.9165, 0.4693, 0.9165, 0.4693, 0.9165, 0.4693, 0.9165, 0.4693, 0.9165, 0.4693, 0.9165, 0.4693, 0.9165, 0.4693, 0.9165, 0.4693, 0.9165, 0.4693, 0.9165, 0.4693, 0.9165, 0.4693, 0.9165, 0.4693, 0.9165, 0.4693, 0.9165, 0.4693, 0.9165, 0.4693, 0.9165, 0.4693, 0.9165, 0.4693, 0.9165, 0.4693, 0.9165, 0.4693, 0.9165, 0.4693, 0.9165, 0.4693, 0.9165, 0.4693, 0.9165, 0.4693, 0.9165, 0.4693, 0.9165, 0.4693, 0.9165, 0.4693, 0.9165, 0.4693, 0.9165, 0.4693, 0.9165, 0.4693, 0.9165, 0.4693, 0.9165, 0.4693, 0.9165, 0.4693, 0.9165, 0.4693, 0.9165, 0.4693, 0.9165, 0.4693, 0.9165, 0.4693, 0.9165, 0.4693, 0.9165, 0.4693, 0.9165, 0.4693, 0.9165, 0.4693, 0.9165, 0.4693, 0.9165, 0.4693, 0.9165, 0.4693, 0.9165, 0.4693, 0.9165, 0.4693, 0.9165, 0.4693, 0.9165, 0.4693, 0.9165, 0.4693, 0.9165, 0.4693, 0.9165, 0.4693, 0.9165, 0.4693, 0.9165, 0.4693, 0.9165, 0.4693, 0.9165, 0.4693, 0.9165, 0.4693, 0.9165, 0.4693, 0.9165, 0.4693, 0.9165, 0.4693, 0.9165, 0.4693, 0.9165, 0.4693, 0.9165, 0.4693, 0.9165, 0.4693, 0.9165, 0.4693, 0.9165, 0.4693, 0.9165, 0.4693, 0.9165, 0.4693, 0.9165, 0.4693, 0.9165, 0.4693, 0.9165, 0.4693, 0.9165, 0.4693, 0.9165, 0.4693, 0.9165, 0.4693, 0.9165, 0.4693, 0.9165, 0.4693, 0.9165, 0.4693, 0.9165, 0.4693, 0.9165, 0.4693, 0.9165, 0.4693, 0.9165, 0.4693, 0.9165, 0.4693, 0.9165, 0.4693, 0.9165, 0.4693, 0.9165, 0.4693, 0.9165, 0.4693, 0.9165, 0.4693, 0.9165, 0.4693, 0.9165, 0.4693, 0.9165, 0.4693, 0.9165, 0.4693, 0.9165, 0.4693, 0.9165, 0.4693, 0.9165, 0.4693, 0.9165, 0.4693, 0.9165, 0.4693, 0.9165, 0.4693, 0.9165, 0.4693, 0.9165, 0.4693, 0.9165, 0.4693, 0.9165, 0.4693, 0.9165, 0.4693, 0.9165, 0.4693, 0.9165, 0.4693, 0.9165, 0.4693, 0.9165, 0.4693, 0.9165, 0.4693, 0.9165, 0.4693, 0.9165, 0.4693, 0.9165, 0.4693, 0.9165, 0.4693, 0.9165, 0.4693, 0.9165, 0.4693, 0.9165, 0.4693, 0.9165, 0.4693, 0.9165, 0.4693, 0.9165, 0.4693, 0.9165, 0.4693, 0.9165, 0.4693, 0.9165, 0.4693, 0.9165, 0.4693, 0.9165, 0.4693, 0.9165, 0.4693, 0.9165, 0.4693, 0.9165, 0.4693, 0.9165, 0.4693, 0.9165, 0.4693, 0.9165, 0.4693, 0.9165, 0.4693, 0.9165, 0.4693, 0.9165, 0.4693, 0.9165, 0.4693, 0.9165, 0.4693, 0.9165, 0.4693, 0.9165, 0.4693, 0.9165, 0.4693, 0.9165, 0.4693, 0.9165, 0.4693, 0.9165, 0.4693, 0.9165, 0.4693, 0.9165, 0.4693, 0.9165, 0.4693, 0.9165, 0.4693, 0.9165, 0.4693, 0.9165, 0.4693, 0.9165, 0.4693, 0.9165, 0.4693, 0.9165, 0.4693, 0.9165, 0.4693, 0.9165, 0.4693, 0.9165, 0.4693, 0.9165, 0.4693, 0.9165, 0.4693, 0.9165, 0.4693, 0.9165, 0.4693, 0.9165, 0.4693, 0.9165, 0.4693, 0.9165, 0.4693, 0.9165, 0.4693, 0.9165, 0.4693, 0.9165, 0.4693, 0.9165, 0.4693, 0.9165, 0.4693, 0.9165, 0.4693, 0.9165, 0.4693, 0.9165, 0.4693, 0.9165, 0.4693, 0.9165, 0.4693, 0.9165, 0.4693, 0.9165, 0.4693, 0.9165, 0.4693, 0.9165, 0.4693, 0.9165, 0.4693, 0.9165, 0.4693, 0.9165, 0.4693, 0.9165, 0.4693, 0.9165, 0.4693, 0.9165, 0.4693, 0.9165, 0.4693, 0.9165, 0.4693, 0.9165, 0.4693, 0.9165, 0.4693, 0.9165, 0.4693, 0.9165, 0.4693, 0.9165, 0.4693, 0.9165, 0.4693, 0.9165, 0.4693, 0.9165, 0.4693, 0.9165, 0.4693, 0.9165, 0.4693, 0.9165, 0.4693, 0.9165, 0.4693, 0.9165, 0.4693, 0.9165, 0.4693, 0.9165, 0.4693, 0.9165, 0.4693, 0.9165, 0.4693, 0.9165, 0.4693, 0.9165, 0.4693, 0.9165, 0.4693, 0.9165, 0.4693, 0.9165, 0.4693, 0.9165, 0.4693, 0.9165, 0.4693, 0.9165, 0.4693, 0.9165, 0.4693, 0.9165, 0.4693, 0.9165, 0.4693, 0.9165, 0.4693, 0.9165, 0.4693, 0.9165, 0.4693, 0.9165, 0.4693, 0.9165, 0.4693, 0.9165, 0.4693, 0.9165, 0.4693, 0.9165, 0.4693, 0.9165, 0.4693, 0.9165, 0.4693, 0.9165, 0.4693, 0.9165, 0.4693, 0.9165, 0.4693, 0.9165, 0.4693, 0.9165, 0.4693, 0.9165, 0.4693, 0.9165, 0.4693, 0.9165, 0.4693, 0.9165, 0.4693, 0.9165, 0.4693, 0.9165, 0.4693, 0.9165, 0.4693, 0.9165, 0.4693, 0.9165, 0.4693, 0.9165, 0.4693, 0.9165, 0.4693, 0.9165, 0.4693, 0.9165, 0.4693, 0.9165, 0.4693, 0.9165, 0.4693, 0.9165, 0.4693, 0.9165, 0.4693, 0.9165, 0.4693, 0.9165, 0.4693, 0.9165, 0.4693, 0.9165, 0.4693, 0.9165, 0.4693, 0.9165, 0.4693, 0.9165, 0.4693, 0.9165, 0.4693, 0.9165, 0.4693, 0.9165, 0.4693, 0.9165, 0.4693, 0.9165, 0.4693, 0.9165, 0.4693, 0.9165, 0.4693, 0.9165, 0.4693, 0.9165, 0.4693, 0.9165, 0.4693, 0.9165, 0.4693, 0.9165, 0.4693, 0.9165, 0.4693, 0.9165, 0.4693, 0.9165, 0.4693, 0.9165, 0.4693, 0.9165, 0.4693, 0.9165, 0.4693, 0.9165, 0.4693, 0.9165, 0.4693, 0.9165, 0.4693, 0.9165, 0.4693, 0.9165, 0.4693, 0.9165, 0.4693, 0.9165, 0.4693, 0.9165, 0.4693, 0.9165, 0.4693, 0.9165, 0.4693, 0.9165, 0.4693, 0.9165, 0.4693, 0.9165, 0.4693, 0.9165, 0.4693, 0.9165, 0.4693, 0.9165, 0.4693, 0.9165, 0.4693, 0.9165, 0.4693, 0.9165, 0.4693, 0.9165, 0.4693, 0.9165, 0.4693, 0.9165, 0.4693, 0.9165, 0.4693, 0.9165, 0.4693, 0.9165, 0.4693, 0.9165, 0.4693, 0.9165, 0.4693, 0.9165, 0.4693, 0.9165, 0.4693, 0.9165, 0.4693, 0.9165, 0.4693, 0.9165, 0.4693, 0.9165, 0.4693, 0.9165, 0.4693, 0.9165, 0.4693, 0.9165, 0.4693, 0.9165, 0.4693, 0.9165, 0.4693, 0.9165, 0.4693, 0.9165, 0.4693, 0.9165, 0.4693, 0.9165, 0.4693, 0.9165, 0.4693, 0.9165, 0.4693, 0.9165, 0.4693, 0.9165, 0.4693, 0.9165, 0.4693, 0.9165, 0.4693, 0.9165, 0.4693, 0.9165, 0.4693, 0.9165, 0.4693, 0.9165, 0.4693, 0.9165, 0.4693, 0.9165, 0.4693, 0.9165, 0.4693, 0.9165, 0.4693, 0.9165, 0.4693, 0.9165, 0.4693, 0.9165, 0.4693, 0.9165, 0.4693, 0.9165, 0.4693, 0.9165, 0.4693, 0.9165, 0.4693, 0.9165, 0.4693, 0.9165, 0.4693, 0.9165, 0.4693, 0.9165, 0.4693, 0.9165, 0.4693, 0.9165, 0.4693, 0.9165, 0.4693, 0.9165, 0.4693, 0.9165, 0.4693, 0.9165, 0.4693, 0.9165, 0.4693, 0.9165, 0.4693, 0.9165, 0.4693, 0.9165, 0.4693, 0.9165, 0.4693, 0.9165, 0.4693, 0.9165, 0.4693, 0.9165, 0.4693, 0.9165, 0.4693, 0.9165, 0.4693, 0.9165, 0.4693, 0.9165, 0.4693, 0.9165, 0.4693, 0.9165, 0.4693, 0.9165, 0.4693, 0.9165, 0.4693, 0.9165, 0.4693, 0.9165, 0.4693, 0.9165, 0.4693, 0.9165, 0.4693, 0.9165, 0.4693, 0.9165, 0.4693, 0.9165, 0.4693, 0.9165, 0.4693, 0.9165, 0.4693, 0.9165, 0.4693, 0.9165, 0.4693, 0.9165, 0.4693, 0.9165, 0.4693, 0.9165, 0.4693, 0.9165, 0.4693, 0.9165, 0.4693, 0.9165, 0.4693, 0.9165, 0.4693, 0.9165, 0.4693, 0.9165, 0.4693, 0.9165, 0.4693, 0.9165, 0.4693, 0.9165, 0.4693, 0.9165, 0.4693, 0.9165, 0.4693, 0.9165, 0.4693, 0.9165, 0.4693, 0.9165, 0.4693, 0.9165, 0.4693, 0.9165, 0.4693, 0.9165, 0.4693, 0.9165, 0.4693, 0.9165, 0.4693, 0.9165, 0.4693, 0.9165, 0.4693, 0.9165, 0.4693, 0.9165, 0.4693, 0.9165, 0.4693, 0.9165, 0.4693, 0.9165, 0.4693, 0.9165, 0.4693, 0.9165, 0.4693, 0.9165, 0.4693, 0.9165, 0.4693, 0.9165, 0.4693, 0.9165, 0.4693, 0.9165, 0.4693, 0.9165, 0.4693, 0.9165, 0.4693, 0.9165, 0.4693, 0.9165, 0.4693, 0.9165, 0.4693, 0.9165, 0.4693, 0.9165, 0.4693, 0.9165, 0.4693, 0.9165, 0.4693, 0.9165, 0.4693, 0.9165, 0.4693, 0.9165, 0.4693, 0.9165, 0.4693, 0.9165, 0.4693, 0.9165, 0.4693, 0.9165, 0.4693, 0.9165, 0.4693, 0.9165, 0.4693, 0.9165, 0.4693, 0.9165, 0.4693, 0.9165, 0.4693, 0.9165, 0.4693, 0.9165, 0.4693, 0.9165, 0.4693, 0.9165, 0.4693, 0.9165, 0.4693, 0.9165, 0.4693, 0.9165, 0.4693, 0.9165, 0.4693, 0.9165, 0.4693, 0.9165, 0.4693, 0.9165, 0.4693, 0.9165, 0.4693, 0.9165, 0.4693, 0.9165, 0.4693, 0.9165, 0.4693, 0.9165, 0.4693, 0.9165, 0.4693, 0.9165, 0.4693, 0.9165, 0.4693, 0.9165, 0.4693, 0.9165, 0.4693, 0.9165, 0.4194, 0.9744, 0.4194, 0.9744, 0.4194, 0.9744, 0.4194, 0.9744, 0.4194, 0.9744, 0.4194, 0.9744, 0.4194, 0.9744, 0.4194, 0.9744, 0.4194, 0.9744, 0.4194, 0.9744, 0.4194, 0.9744, 0.4683, 0.9165, 0.4683, 0.9165, 0.4683, 0.9165, 0.4194, 0.9744, 0.4194, 0.9744, 0.4194, 0.9744, 0.4194, 0.9744, 0.4194, 0.9744, 0.4194, 0.9744, 0.4194, 0.9744, 0.4194, 0.9744, 0.4194, 0.9744, 0.4194, 0.9744, 0.4194, 0.9744, 0.4194, 0.9744, 0.4194, 0.9744, 0.4194, 0.9744, 0.4194, 0.9744, 0.4194, 0.9744, 0.4194, 0.9744, 0.4194, 0.9744, 0.4194, 0.9744, 0.4194, 0.9744, 0.4194, 0.9744, 0.4194, 0.9744, 0.4194, 0.9744, 0.4194, 0.9744, 0.4194, 0.9744, 0.4194, 0.9744, 0.4194, 0.9744, 0.4194, 0.9744, 0.4683, 0.9165, 0.4683, 0.9165, 0.4683, 0.9165, 0.4194, 0.9744, 0.4194, 0.9744, 0.4194, 0.9744, 0.4194, 0.9744, 0.4194, 0.9744, 0.4194, 0.9744, 0.4194, 0.9744, 0.4194, 0.9744, 0.4194, 0.9744, 0.4194, 0.9744, 0.4194, 0.9744, 0.4194, 0.9744, 0.4194, 0.9744, 0.4194, 0.9744, 0.4194, 0.9744, 0.4194, 0.9744, 0.4194, 0.9744, 0.4194, 0.9744, 0.4194, 0.9744, 0.4194, 0.9744, 0.4194, 0.9744, 0.4194, 0.9744, 0.4194, 0.9744, 0.4194, 0.9744, 0.4194, 0.9744, 0.4194, 0.9744, 0.4194, 0.9744, 0.4194, 0.9744, 0.4194, 0.9744, 0.4194, 0.9744, 0.4194, 0.9744, 0.4194, 0.9744, 0.4194, 0.9744, 0.4194, 0.9744, 0.4194, 0.9744, 0.4194, 0.9744, 0.4194, 0.9744, 0.4194, 0.9744, 0.4194, 0.9744, 0.4194, 0.9744, 0.4194, 0.9744, 0.4194, 0.9744, 0.4194, 0.9744, 0.4194, 0.9744, 0.4194, 0.9744, 0.4194, 0.9744, 0.4194, 0.9744, 0.4194, 0.9744, 0.4194, 0.9744, 0.4194, 0.9744, 0.4194, 0.9744, 0.4194, 0.9744, 0.4194, 0.9744, 0.4194, 0.9744, 0.4194, 0.9744, 0.4194, 0.9744, 0.4194, 0.9744, 0.4194, 0.9744, 0.4194, 0.9744, 0.4194, 0.9744, 0.4194, 0.9744, 0.4194, 0.9744, 0.4194, 0.9744, 0.4194, 0.9744, 0.4194, 0.9744, 0.4194, 0.9744, 0.4194, 0.9744, 0.4194, 0.9744, 0.4194, 0.9744, 0.4194, 0.9744, 0.4194, 0.9744, 0.4194, 0.9744, 0.4194, 0.9744, 0.4194, 0.9744, 0.4194, 0.9744, 0.4194, 0.9744, 0.4194, 0.9744, 0.4194, 0.9744, 0.4194, 0.9744, 0.4194, 0.9744, 0.4194, 0.9744, 0.4194, 0.9744, 0.4194, 0.9744, 0.4194, 0.9744, 0.4194, 0.9744, 0.4194, 0.9744, 0.4194, 0.9744, 0.4194, 0.9744, 0.4194, 0.9744, 0.4194, 0.9744, 0.4194, 0.9744, 0.4194, 0.9744, 0.4194, 0.9744, 0.4194, 0.9744, 0.4194, 0.9744, 0.4194, 0.9744, 0.4194, 0.9744, 0.4194, 0.9744, 0.4194, 0.9744, 0.4194, 0.9744, 0.4194, 0.9744, 0.4194, 0.9744, 0.4194, 0.9744, 0.4194, 0.9744, 0.4194, 0.9744, 0.4194, 0.9744, 0.4194, 0.9744, 0.4194, 0.9744, 0.3487, 0.9805, 0.3487, 0.9805, 0.3487, 0.9805, 0.3487, 0.9805, 0.3487, 0.9805, 0.3487, 0.9805, 0.3487, 0.9805, 0.3487, 0.9805, 0.3487, 0.9805, 0.3487, 0.9805, 0.3487, 0.9805, 0.3487, 0.9805, 0.3487, 0.9805, 0.3487, 0.9805, 0.3487, 0.9805, 0.3487, 0.9805, 0.3487, 0.9805, 0.3487, 0.9805, 0.3487, 0.9805, 0.3487, 0.9805, 0.3487, 0.9805, 0.3487, 0.9805, 0.3487, 0.9805, 0.3487, 0.9805, 0.3487, 0.9805, 0.3487, 0.9805, 0.3487, 0.9805, 0.3487, 0.9805, 0.3487, 0.9805, 0.3487, 0.9805, 0.3487, 0.9805, 0.3487, 0.9805, 0.3487, 0.9805, 0.3487, 0.9805, 0.3487, 0.9805, 0.3487, 0.9805, 0.3487, 0.9805, 0.3487, 0.9805, 0.3487, 0.9805, 0.3487, 0.9805, 0.3487, 0.9805, 0.4683, 0.9165, 0.4683, 0.9165, 0.4683, 0.9165, 0.4194, 0.9744, 0.4194, 0.9744, 0.4194, 0.9744, 0.4194, 0.9744, 0.4683, 0.9165, 0.4683, 0.9165, 0.4683, 0.9165, 0.4683, 0.9165, 0.4683, 0.9165, 0.4683, 0.9165, 0.4194, 0.9744, 0.4194, 0.9744, 0.4194, 0.9744, 0.4194, 0.9744, 0.4693, 0.9165, 0.4693, 0.9165, 0.4693, 0.9165, 0.4693, 0.9165, 0.4693, 0.9165, 0.4693, 0.9165, 0.4693, 0.9165, 0.4693, 0.9165, 0.4693, 0.9165, 0.4693, 0.9165, 0.4693, 0.9165, 0.4693, 0.9165, 0.4693, 0.9165, 0.4693, 0.9165, 0.4693, 0.9165, 0.4693, 0.9165, 0.4693, 0.9165, 0.4693, 0.9165, 0.4693, 0.9165, 0.4693, 0.9165, 0.4693, 0.9165, 0.4693, 0.9165, 0.4693, 0.9165, 0.4693, 0.9165, 0.4693, 0.9165, 0.4693, 0.9165, 0.4693, 0.9165, 0.4693, 0.9165, 0.4693, 0.9165, 0.4693, 0.9165, 0.4693, 0.9165, 0.4693, 0.9165, 0.4693, 0.9165, 0.4693, 0.9165, 0.4693, 0.9165, 0.4693, 0.9165, 0.4693, 0.9165, 0.4693, 0.9165, 0.4693, 0.9165, 0.4693, 0.9165, 0.4693, 0.9165, 0.4693, 0.9165, 0.4693, 0.9165, 0.4693, 0.9165, 0.4693, 0.9165])
me_scene.materials.append(mat_mat_ground)
me_scene.update()
me_scene.normals_split_custom_set([tuple(v) for v in zip(*[iter([0.0, 0.0, 1.0, 0.0, 0.0, 1.0, 0.0, 0.0, 1.0, 0.0, 0.0, 1.0, 0.0, 0.0, 1.0, 0.0, 0.0, 1.0, 5.69e-14, 0.0, 1.0, 5.69e-14, 0.0, 1.0, 5.69e-14, 0.0, 1.0, 0.0, 0.0, 1.0, 0.0, 0.0, 1.0, 0.0, 0.0, 1.0, -5.917e-14, 0.0, 1.0, -5.917e-14, 0.0, 1.0, -5.917e-14, 0.0, 1.0, 0.0, 0.0, 1.0, 0.0, 0.0, 1.0, 0.0, 0.0, 1.0, -2.909e-14, 0.0, 1.0, -2.909e-14, 0.0, 1.0, -2.909e-14, 0.0, 1.0, 0.0, 0.0, 1.0, 0.0, 0.0, 1.0, 0.0, 0.0, 1.0, 0.0, 0.0, 1.0, 0.0, 0.0, 1.0, 0.0, 0.0, 1.0, 4.259e-14, 0.0, 1.0, 4.259e-14, 0.0, 1.0, 4.259e-14, 0.0, 1.0, 0.0, 0.0, 1.0, 0.0, 0.0, 1.0, 0.0, 0.0, 1.0, 0.0, 0.0, 1.0, 0.0, 0.0, 1.0, 0.0, 0.0, 1.0, 0.0, 0.0, 1.0, 0.0, 0.0, 1.0, 0.0, 0.0, 1.0, 0.0, 0.0, 1.0, 0.0, 0.0, 1.0, 0.0, 0.0, 1.0, 0.0, 0.0, 1.0, 0.0, 0.0, 1.0, 0.0, 0.0, 1.0, 0.0, 0.0, 1.0, 0.0, 0.0, 1.0, 0.0, 0.0, 1.0, -3.142e-14, 0.0, 1.0, -3.142e-14, 0.0, 1.0, -3.142e-14, 0.0, 1.0, 0.0, 0.0, 1.0, 0.0, 0.0, 1.0, 0.0, 0.0, 1.0, -5.994e-14, 0.0, 1.0, -5.994e-14, 0.0, 1.0, -5.994e-14, 0.0, 1.0, 0.0, 0.0, 1.0, 0.0, 0.0, 1.0, 0.0, 0.0, 1.0, 0.0, 0.0, 1.0, 0.0, 0.0, 1.0, 0.0, 0.0, 1.0, 4.411e-14, 0.0, 1.0, 4.411e-14, 0.0, 1.0, 4.411e-14, 0.0, 1.0, 0.0, 0.0, 1.0, 0.0, 0.0, 1.0, 0.0, 0.0, 1.0, 0.0, 0.0, 1.0, 0.0, 0.0, 1.0, 0.0, 0.0, 1.0, 2.815e-14, 0.0, 1.0, 2.815e-14, 0.0, 1.0, 2.815e-14, 0.0, 1.0, 1.382e-14, 0.0, 1.0, 1.382e-14, 0.0, 1.0, 1.382e-14, 0.0, 1.0, 0.0, 0.0, 1.0, 0.0, 0.0, 1.0, 0.0, 0.0, 1.0, -1.454e-14, 0.0, 1.0, -1.454e-14, 0.0, 1.0, -1.454e-14, 0.0, 1.0, 0.0, 0.0, 1.0, 0.0, 0.0, 1.0, 0.0, 0.0, 1.0, 3.005e-14, 0.0, 1.0, 3.005e-14, 0.0, 1.0, 3.005e-14, 0.0, 1.0, -5.821e-14, 0.0, 1.0, -5.821e-14, 0.0, 1.0, -5.821e-14, 0.0, 1.0, 0.0, 0.0, 1.0, 0.0, 0.0, 1.0, 0.0, 0.0, 1.0, 0.0, 0.0, 1.0, 0.0, 0.0, 1.0, 0.0, 0.0, 1.0, 0.0, 0.0, 1.0, 0.0, 0.0, 1.0, 0.0, 0.0, 1.0, 2.365e-14, 0.0, 1.0, 2.365e-14, 0.0, 1.0, 2.365e-14, 0.0, 1.0, 0.0, 0.0, 1.0, 0.0, 0.0, 1.0, 0.0, 0.0, 1.0, 1.098e-14, 0.0, 1.0, 1.098e-14, 0.0, 1.0, 1.098e-14, 0.0, 1.0, 6.259e-14, 0.0, 1.0, 6.259e-14, 0.0, 1.0, 6.259e-14, 0.0, 1.0, 0.0, 0.0, 1.0, 0.0, 0.0, 1.0, 0.0, 0.0, 1.0, 0.0, 0.0, 1.0, 0.0, 0.0, 1.0, 0.0, 0.0, 1.0, 0.0, 0.0, 1.0, 0.0, 0.0, 1.0, 0.0, 0.0, 1.0, -3.825e-14, 0.0, 1.0, -3.825e-14, 0.0, 1.0, -3.825e-14, 0.0, 1.0, -3.825e-14, 0.0, 1.0, 0.0, 0.0, 1.0, 0.0, 0.0, 1.0, 0.0, 0.0, 1.0, 1.317e-13, 0.0, 1.0, 1.317e-13, 0.0, 1.0, 1.317e-13, 0.0, 1.0, -2.022e-14, 0.0, 1.0, -2.022e-14, 0.0, 1.0, -2.022e-14, 0.0, 1.0, -2.131e-14, 0.0, 1.0, -2.131e-14, 0.0, 1.0, -2.131e-14, 0.0, 1.0, -5.361e-14, 0.0, 1.0, -5.361e-14, 0.0, 1.0, -5.361e-14, 0.0, 1.0, -1.505e-14, 0.0, 1.0, -1.505e-14, 0.0, 1.0, -1.505e-14, 0.0, 1.0, 0.0, 0.0, 1.0, 0.0, 0.0, 1.0, 0.0, 0.0, 1.0, -2.927e-14, 0.0, 1.0, -2.927e-14, 0.0, 1.0, -2.927e-14, 0.0, 1.0, 0.0, 0.0, 1.0, 0.0, 0.0, 1.0, 0.0, 0.0, 1.0, 6.158e-14, 0.0, 1.0, 6.158e-14, 0.0, 1.0, 6.158e-14, 0.0, 1.0, 0.0, 0.0, 1.0, 0.0, 0.0, 1.0, 0.0, 0.0, 1.0, 0.0, 0.0, 1.0, 0.0, 0.0, 1.0, 0.0, 0.0, 1.0, 2.879e-14, 0.0, 1.0, 2.879e-14, 0.0, 1.0, 2.879e-14, 0.0, 1.0, 0.0, 0.0, 1.0, 0.0, 0.0, 1.0, 0.0, 0.0, 1.0, 1.464e-14, 0.0, 1.0, 1.464e-14, 0.0, 1.0, 1.464e-14, 0.0, 1.0, 0.0, 0.0, 1.0, 0.0, 0.0, 1.0, 0.0, 0.0, 1.0, 2.028e-14, 0.0, 1.0, 2.028e-14, 0.0, 1.0, 2.028e-14, 0.0, 1.0, 0.0, 0.0, 1.0, 0.0, 0.0, 1.0, 0.0, 0.0, 1.0, 2.929e-14, 0.0, 1.0, 2.929e-14, 0.0, 1.0, 2.929e-14, 0.0, 1.0, 0.0, 0.0, 1.0, 0.0, 0.0, 1.0, 0.0, 0.0, 1.0, 0.0, 0.0, 1.0, 0.0, 0.0, 1.0, 0.0, 0.0, 1.0, 0.0, 0.0, 1.0, 0.0, 0.0, 1.0, 0.0, 0.0, 1.0, 0.0, 0.0, 1.0, 0.0, 0.0, 1.0, 0.0, 0.0, 1.0, 0.0, 0.0, 1.0, 0.0, 0.0, 1.0, 0.0, 0.0, 1.0, 0.0, 0.0, 1.0, 0.0, 0.0, 1.0, 0.0, 0.0, 1.0, 0.0, 0.0, 1.0, 0.0, 0.0, 1.0, 0.0, 0.0, 1.0, 0.0, 0.0, 1.0, 0.0, 0.0, 1.0, 0.0, 0.0, 1.0, 0.0, 0.0, 1.0, 0.0, 0.0, 1.0, 0.0, 0.0, 1.0, -5.673e-14, 0.0, 1.0, -5.673e-14, 0.0, 1.0, -5.673e-14, 0.0, 1.0, 0.0, 0.0, 1.0, 0.0, 0.0, 1.0, 0.0, 0.0, 1.0, -9.645e-14, 0.0, 1.0, -9.645e-14, 0.0, 1.0, -9.645e-14, 0.0, 1.0, -5.806e-14, 0.0, 1.0, -5.806e-14, 0.0, 1.0, -5.806e-14, 0.0, 1.0, -2.759e-14, 0.0, 1.0, -2.759e-14, 0.0, 1.0, -2.759e-14, 0.0, 1.0, 0.0, 0.0, 1.0, 0.0, 0.0, 1.0, 0.0, 0.0, 1.0, 0.0, 0.0, 1.0, 0.0, 0.0, 1.0, 0.0, 0.0, 1.0, 0.0, 0.0, 1.0, 0.0, 0.0, 1.0, 0.0, 0.0, 1.0, 0.0, 0.0, 1.0, 0.0, 0.0, 1.0, 0.0, 0.0, 1.0, -3.743e-14, 0.0, 1.0, -3.743e-14, 0.0, 1.0, -3.743e-14, 0.0, 1.0, -3.743e-14, 0.0, 1.0, 0.0, 0.0, 1.0, 0.0, 0.0, 1.0, 0.0, 0.0, 1.0, 3.733e-14, 0.0, 1.0, 3.733e-14, 0.0, 1.0, 3.733e-14, 0.0, 1.0, 3.733e-14, 0.0, 1.0, 0.0, 0.0, 1.0, 0.0, 0.0, 1.0, 0.0, 0.0, 1.0, -2.432e-14, 0.0, 1.0, -2.432e-14, 0.0, 1.0, -2.432e-14, 0.0, 1.0, -2.432e-14, 0.0, 1.0, 0.0, 0.0, 1.0, 0.0, 0.0, 1.0, 0.0, 0.0, 1.0, 4.612e-14, 0.0, 1.0, 4.612e-14, 0.0, 1.0, 4.612e-14, 0.0, 1.0, 4.612e-14, 0.0, 1.0, 0.0, 0.0, 1.0, 0.0, 0.0, 1.0, 0.0, 0.0, 1.0, 0.0, 0.0, 1.0, 0.0, 0.0, 1.0, 0.0, 0.0, 1.0, -6.176e-14, 0.0, 1.0, -6.176e-14, 0.0, 1.0, -6.176e-14, 0.0, 1.0, 3.147e-14, 0.0, 1.0, 3.147e-14, 0.0, 1.0, 3.147e-14, 0.0, 1.0, 0.0, 0.0, 1.0, 0.0, 0.0, 1.0, 0.0, 0.0, 1.0, 4.269e-14, 0.0, 1.0, 4.269e-14, 0.0, 1.0, 4.269e-14, 0.0, 1.0, 0.0, 0.0, 1.0, 0.0, 0.0, 1.0, 0.0, 0.0, 1.0, 0.0, 0.0, 1.0, 0.0, 0.0, 1.0, 0.0, 0.0, 1.0, 0.0, 0.0, 1.0, 0.0, 0.0, 1.0, 0.0, 0.0, 1.0, 0.0, 0.0, 1.0, 0.0, 0.0, 1.0, 0.0, 0.0, 1.0, 0.0, 0.0, 1.0, 0.0, 0.0, 1.0, 0.0, 0.0, 1.0, -2.934e-14, 0.0, 1.0, -2.934e-14, 0.0, 1.0, -2.934e-14, 0.0, 1.0, 0.0, 0.0, 1.0, 0.0, 0.0, 1.0, 0.0, 0.0, 1.0, 0.0, 0.0, 1.0, 0.0, 0.0, 1.0, 0.0, 0.0, 1.0, 0.0, 0.0, 1.0, 0.0, 0.0, 1.0, 0.0, 0.0, 1.0, 1.421e-14, 0.0, 1.0, 1.421e-14, 0.0, 1.0, 1.421e-14, 0.0, 1.0, 0.0, 0.0, 1.0, 0.0, 0.0, 1.0, 0.0, 0.0, 1.0, -5.497e-14, 0.0, 1.0, -5.497e-14, 0.0, 1.0, -5.497e-14, 0.0, 1.0, 0.0, 0.0, 1.0, 0.0, 0.0, 1.0, 0.0, 0.0, 1.0, 0.0, 0.0, 1.0, 0.0, 0.0, 1.0, 0.0, 0.0, 1.0, 2.911e-14, 0.0, 1.0, 2.911e-14, 0.0, 1.0, 2.911e-14, 0.0, 1.0, -6.785e-15, 0.0, 1.0, -6.785e-15, 0.0, 1.0, -6.785e-15, 0.0, 1.0, 0.0, 0.0, 1.0, 0.0, 0.0, 1.0, 0.0, 0.0, 1.0, -4.604e-14, 0.0, 1.0, -4.604e-14, 0.0, 1.0, -4.604e-14, 0.0, 1.0, 0.0, 0.0, 1.0, 0.0, 0.0, 1.0, 0.0, 0.0, 1.0, 0.0, 0.0, 1.0, 0.0, 0.0, 1.0, 0.0, 0.0, 1.0, 0.0, 0.0, 1.0, 0.0, 0.0, 1.0, 0.0, 0.0, 1.0, -5.501e-15, 0.0, 1.0, -5.501e-15, 0.0, 1.0, -5.501e-15, 0.0, 1.0, 0.0, 0.0, 1.0, 0.0, 0.0, 1.0, 0.0, 0.0, 1.0, 0.0, 0.0, 1.0, 0.0, 0.0, 1.0, 0.0, 0.0, 1.0, 0.0, 0.0, 1.0, 0.0, 0.0, 1.0, 0.0, 0.0, 1.0, 1.86e-14, 0.0, 1.0, 1.86e-14, 0.0, 1.0, 1.86e-14, 0.0, 1.0, 0.0, 0.0, 1.0, 0.0, 0.0, 1.0, 0.0, 0.0, 1.0, 0.0, 0.0, 1.0, 0.0, 0.0, 1.0, 0.0, 0.0, 1.0, 0.0, 0.0, 1.0, 0.0, 0.0, 1.0, 0.0, 0.0, 1.0, 0.0, 0.0, 1.0, 1.845e-13, 0.0, 1.0, 1.845e-13, 0.0, 1.0, 1.845e-13, 0.0, 1.0, 0.0, 0.0, 1.0, 0.0, 0.0, 1.0, 0.0, 0.0, 1.0, -4.241e-14, 0.0, 1.0, -4.241e-14, 0.0, 1.0, -4.241e-14, 0.0, 1.0, 0.0, 0.0, 1.0, 0.0, 0.0, 1.0, 0.0, 0.0, 1.0, 0.0, 0.0, 1.0, 0.0, 0.0, 1.0, 0.0, 0.0, 1.0, 0.0, 0.0, 1.0, 0.0, 0.0, 1.0, 0.0, 0.0, 1.0, -3.663e-14, 0.0, 1.0, -3.663e-14, 0.0, 1.0, -3.663e-14, 0.0, 1.0, -3.663e-14, 0.0, 1.0, 0.0, 0.0, 1.0, 0.0, 0.0, 1.0, 0.0, 0.0, 1.0, 0.0, 0.0, 1.0, 0.0, 0.0, 1.0, 0.0, 0.0, 1.0, -1.466e-14, 0.0, 1.0, -1.466e-14, 0.0, 1.0, -1.466e-14, 0.0, 1.0, 0.0, 0.0, 1.0, 0.0, 0.0, 1.0, 0.0, 0.0, 1.0, 7.816e-15, 0.0, 1.0, 7.816e-15, 0.0, 1.0, 7.816e-15, 0.0, 1.0, 0.0, 0.0, 1.0, 0.0, 0.0, 1.0, 0.0, 0.0, 1.0, 0.0, 0.0, 1.0, 0.0, 0.0, 1.0, 0.0, 0.0, 1.0, 0.0, 0.0, 1.0, 0.0, 0.0, 1.0, 0.0, 0.0, 1.0, -1.446e-14, 0.0, 1.0, -1.446e-14, 0.0, 1.0, -1.446e-14, 0.0, 1.0, 0.0, 0.0, 1.0, 0.0, 0.0, 1.0, 0.0, 0.0, 1.0, 0.0, 0.0, 1.0, 0.0, 0.0, 1.0, 0.0, 0.0, 1.0, -4.527e-14, 0.0, 1.0, -4.527e-14, 0.0, 1.0, -4.527e-14, 0.0, 1.0, 0.0, 0.0, 1.0, 0.0, 0.0, 1.0, 0.0, 0.0, 1.0, 0.0, 0.0, 1.0, 0.0, 0.0, 1.0, 0.0, 0.0, 1.0, 0.0, 0.0, 1.0, 0.0, 0.0, 1.0, 0.0, 0.0, 1.0, 0.0, 0.0, 1.0, 0.0, 0.0, 1.0, 0.0, 0.0, 1.0, 0.0, 0.0, 1.0, 1.419e-14, 0.0, 1.0, 1.419e-14, 0.0, 1.0, 1.419e-14, 0.0, 1.0, 5.529e-14, 0.0, 1.0, 5.529e-14, 0.0, 1.0, 5.529e-14, 0.0, 1.0, 0.0, 0.0, 1.0, 0.0, 0.0, 1.0, 0.0, 0.0, 1.0, 1.519e-14, 0.0, 1.0, 1.519e-14, 0.0, 1.0, 1.519e-14, 0.0, 1.0, 0.0, 0.0, 1.0, 0.0, 0.0, 1.0, 0.0, 0.0, 1.0, 4.618e-14, 0.0, 1.0, 4.618e-14, 0.0, 1.0, 4.618e-14, 0.0, 1.0, 4.618e-14, 0.0, 1.0, 0.0, 0.0, 1.0, 0.0, 0.0, 1.0, 0.0, 0.0, 1.0, 0.0, 0.0, 1.0, 0.0, 0.0, 1.0, 0.0, 0.0, 1.0, 0.0, 0.0, 1.0, 0.0, 0.0, 1.0, 0.0, 0.0, 1.0, -2.246e-14, 0.0, 1.0, -2.246e-14, 0.0, 1.0, -2.246e-14, 0.0, 1.0, -2.246e-14, 0.0, 1.0, 0.0, -1.063e-07, -1.0, 0.0, -1.063e-07, -1.0, 0.0, -1.063e-07, -1.0, 0.0, -1.082e-07, -1.0, 0.0, -1.082e-07, -1.0, 0.0, -1.082e-07, -1.0, 0.0, -1.081e-07, -1.0, 0.0, -1.081e-07, -1.0, 0.0, -1.081e-07, -1.0, 0.0, -1.002e-07, -1.0, 0.0, -1.002e-07, -1.0, 0.0, -1.002e-07, -1.0, -3.366e-09, -1.05e-07, -1.0, -3.366e-09, -1.05e-07, -1.0, -3.366e-09, -1.05e-07, -1.0, 0.0, -1.05e-07, -1.0, 0.0, -1.05e-07, -1.0, 0.0, -1.05e-07, -1.0, -4.412e-09, -1.063e-07, -1.0, -4.412e-09, -1.063e-07, -1.0, -4.412e-09, -1.063e-07, -1.0, 0.0, -1.063e-07, -1.0, 0.0, -1.063e-07, -1.0, 0.0, -1.063e-07, -1.0, 0.0, -1.131e-07, -1.0, 0.0, -1.131e-07, -1.0, 0.0, -1.131e-07, -1.0, -7.537e-09, -1.055e-07, -1.0, -7.537e-09, -1.055e-07, -1.0, -7.537e-09, -1.055e-07, -1.0, 0.0, -1.055e-07, -1.0, 0.0, -1.055e-07, -1.0, 0.0, -1.055e-07, -1.0, -9.769e-09, -1.054e-07, -1.0, -9.769e-09, -1.054e-07, -1.0, -9.769e-09, -1.054e-07, -1.0, 0.0, -1.053e-07, -1.0, 0.0, -1.053e-07, -1.0, 0.0, -1.053e-07, -1.0, 0.0, -1.063e-07, -1.0, 0.0, -1.063e-07, -1.0, 0.0, -1.063e-07, -1.0, 0.0, -1.063e-07, -1.0, 0.0, -1.063e-07, -1.0, 0.0, -1.063e-07, -1.0, 0.0, -1.069e-07, -1.0, 0.0, -1.069e-07, -1.0, 0.0, -1.069e-07, -1.0, 1.509e-08, -1.122e-07, -1.0, 1.509e-08, -1.122e-07, -1.0, 1.509e-08, -1.122e-07, -1.0, 9.952e-10, -1.121e-07, -1.0, 9.952e-10, -1.121e-07, -1.0, 9.952e-10, -1.121e-07, -1.0, 9.952e-10, -1.121e-07, -1.0, -1.892e-09, -1.07e-07, -1.0, -1.892e-09, -1.07e-07, -1.0, -1.892e-09, -1.07e-07, -1.0, 1.212e-08, -1.07e-07, -1.0, 1.212e-08, -1.07e-07, -1.0, 1.212e-08, -1.07e-07, -1.0, 9.851e-10, -1.099e-07, -1.0, 9.851e-10, -1.099e-07, -1.0, 9.851e-10, -1.099e-07, -1.0, 0.0, -1.099e-07, -1.0, 0.0, -1.099e-07, -1.0, 0.0, -1.099e-07, -1.0, 1.952e-09, -1.076e-07, -1.0, 1.952e-09, -1.076e-07, -1.0, 1.952e-09, -1.076e-07, -1.0, 1.234e-08, -1.076e-07, -1.0, 1.234e-08, -1.076e-07, -1.0, 1.234e-08, -1.076e-07, -1.0, 0.0, -1.047e-07, -1.0, 0.0, -1.047e-07, -1.0, 0.0, -1.047e-07, -1.0, 7.15e-10, -1.051e-07, -1.0, 7.15e-10, -1.051e-07, -1.0, 7.15e-10, -1.051e-07, -1.0, 0.0, -1.05e-07, -1.0, 0.0, -1.05e-07, -1.0, 0.0, -1.05e-07, -1.0, -4.226e-10, -1.011e-07, -1.0, -4.226e-10, -1.011e-07, -1.0, -4.226e-10, -1.011e-07, -1.0, 0.0, -1.011e-07, -1.0, 0.0, -1.011e-07, -1.0, 0.0, -1.011e-07, -1.0, 6.506e-09, -1.073e-07, -1.0, 6.506e-09, -1.073e-07, -1.0, 6.506e-09, -1.073e-07, -1.0, 0.0, -1.073e-07, -1.0, 0.0, -1.073e-07, -1.0, 0.0, -1.073e-07, -1.0, -4.593e-09, -1.05e-07, -1.0, -4.593e-09, -1.05e-07, -1.0, -4.593e-09, -1.05e-07, -1.0, 0.0, -1.05e-07, -1.0, 0.0, -1.05e-07, -1.0, 0.0, -1.05e-07, -1.0, -1.88e-08, -1.051e-07, -1.0, -1.88e-08, -1.051e-07, -1.0, -1.88e-08, -1.051e-07, -1.0, 0.0, -1.051e-07, -1.0, 0.0, -1.051e-07, -1.0, 0.0, -1.051e-07, -1.0, 1.24e-08, -1.072e-07, -1.0, 1.24e-08, -1.072e-07, -1.0, 1.24e-08, -1.072e-07, -1.0, 7.649e-09, -1.063e-07, -1.0, 7.649e-09, -1.063e-07, -1.0, 7.649e-09, -1.063e-07, -1.0, 0.0, -1.063e-07, -1.0, 0.0, -1.063e-07, -1.0, 0.0, -1.063e-07, -1.0, 0.0, -1.063e-07, -1.0, 4.341e-10, -1.062e-07, -1.0, 4.341e-10, -1.062e-07, -1.0, 4.341e-10, -1.062e-07, -1.0, -1.193e-08, -1.062e-07, -1.0, -1.193e-08, -1.062e-07, -1.0, -1.193e-08, -1.062e-07, -1.0, 2.066e-09, -1.081e-07, -1.0, 2.066e-09, -1.081e-07, -1.0, 2.066e-09, -1.081e-07, -1.0, 0.0, -1.082e-07, -1.0, 0.0, -1.082e-07, -1.0, 0.0, -1.082e-07, -1.0, -5.579e-09, -1.07e-07, -1.0, -5.579e-09, -1.07e-07, -1.0, -5.579e-09, -1.07e-07, -1.0, 0.0, -1.07e-07, -1.0, 0.0, -1.07e-07, -1.0, 0.0, -1.07e-07, -1.0, -9.855e-09, -1.063e-07, -1.0, -9.855e-09, -1.063e-07, -1.0, -9.855e-09, -1.063e-07, -1.0, 0.0, -1.063e-07, -1.0, 0.0, -1.063e-07, -1.0, 0.0, -1.063e-07, -1.0, 0.0, -1.061e-07, -1.0, 0.0, -1.061e-07, -1.0, 0.0, -1.061e-07, -1.0, 1.183e-08, -1.061e-07, -1.0, 1.183e-08, -1.061e-07, -1.0, 1.183e-08, -1.061e-07, -1.0, 0.0, -2.125e-07, -1.0, 0.0, -2.125e-07, -1.0, 0.0, -2.125e-07, -1.0, -7.416e-09, -1.005e-07, -1.0, -7.416e-09, -1.005e-07, -1.0, -7.416e-09, -1.005e-07, -1.0, 0.0, -1.003e-07, -1.0, 0.0, -1.003e-07, -1.0, 0.0, -1.003e-07, -1.0, -1.314e-09, -1.061e-07, -1.0, -1.314e-09, -1.061e-07, -1.0, -1.314e-09, -1.061e-07, -1.0, 0.0, -1.061e-07, -1.0, 0.0, -1.061e-07, -1.0, 0.0, -1.061e-07, -1.0, -1.005e-08, -1.063e-07, -1.0, -1.005e-08, -1.063e-07, -1.0, -1.005e-08, -1.063e-07, -1.0, 0.0, -1.063e-07, -1.0, 0.0, -1.063e-07, -1.0, 0.0, -1.063e-07, -1.0, 4.772e-09, -1.042e-07, -1.0, 4.772e-09, -1.042e-07, -1.0, 4.772e-09, -1.042e-07, -1.0, 0.0, -1.042e-07, -1.0, 0.0, -1.042e-07, -1.0, 0.0, -1.042e-07, -1.0, 1.424e-08, -1.036e-07, -1.0, 1.424e-08, -1.036e-07, -1.0, 1.424e-08, -1.036e-07, -1.0, 0.0, -1.036e-07, -1.0, 0.0, -1.036e-07, -1.0, 0.0, -1.036e-07, -1.0, 0.0, -1.081e-07, -1.0, 0.0, -1.081e-07, -1.0, 0.0, -1.081e-07, -1.0, -1.251e-08, -1.081e-07, -1.0, -1.251e-08, -1.081e-07, -1.0, -1.251e-08, -1.081e-07, -1.0, 1.639e-09, -2.125e-07, -1.0, 1.639e-09, -2.125e-07, -1.0, 1.639e-09, -2.125e-07, -1.0, 0.0, -2.125e-07, -1.0, 0.0, -2.125e-07, -1.0, 0.0, -2.125e-07, -1.0, 0.0, 0.0, -1.0, 0.0, 0.0, -1.0, 0.0, 0.0, -1.0, -7.678e-10, 0.0, -1.0, -7.678e-10, 0.0, -1.0, -7.678e-10, 0.0, -1.0, -1.237e-08, -2.14e-07, -1.0, -1.237e-08, -2.14e-07, -1.0, -1.237e-08, -2.14e-07, -1.0, 1.003e-08, -2.09e-07, -1.0, 1.003e-08, -2.09e-07, -1.0, 1.003e-08, -2.09e-07, -1.0, 0.0, 0.0, -1.0, 0.0, 0.0, -1.0, 0.0, 0.0, -1.0, 0.0, -1.075e-07, -1.0, 0.0, -1.075e-07, -1.0, 0.0, -1.075e-07, -1.0, -2.304e-08, -2.091e-07, -1.0, -2.304e-08, -2.091e-07, -1.0, -2.304e-08, -2.091e-07, -1.0, -1.355e-08, -1.063e-07, -1.0, -1.355e-08, -1.063e-07, -1.0, -1.355e-08, -1.063e-07, -1.0, 1.153e-08, -1.074e-07, -1.0, 1.153e-08, -1.074e-07, -1.0, 1.153e-08, -1.074e-07, -1.0, -8.07e-09, -1.029e-07, -1.0, -8.07e-09, -1.029e-07, -1.0, -8.07e-09, -1.029e-07, -1.0, 0.0, -1.063e-07, -1.0, 0.0, -1.063e-07, -1.0, 0.0, -1.063e-07, -1.0, -1.777e-08, -2.112e-07, -1.0, -1.777e-08, -2.112e-07, -1.0, -1.777e-08, -2.112e-07, -1.0, 0.0, -1.004e-07, -1.0, 0.0, -1.004e-07, -1.0, 0.0, -1.004e-07, -1.0, -1.331e-08, -1.021e-07, -1.0, -1.331e-08, -1.021e-07, -1.0, -1.331e-08, -1.021e-07, -1.0, -2.593e-09, 0.0, -1.0, -2.593e-09, 0.0, -1.0, -2.593e-09, 0.0, -1.0, 0.0, -2.112e-07, -1.0, 0.0, -2.112e-07, -1.0, 0.0, -2.112e-07, -1.0, 0.0, -1.02e-07, -1.0, 0.0, -1.02e-07, -1.0, 0.0, -1.02e-07, -1.0, 4.385e-09, -2.11e-07, -1.0, 4.385e-09, -2.11e-07, -1.0, 4.385e-09, -2.11e-07, -1.0, 1.437e-08, -1.07e-07, -1.0, 1.437e-08, -1.07e-07, -1.0, 1.437e-08, -1.07e-07, -1.0, 1.71e-14, 0.0, 1.0, 1.71e-14, 0.0, 1.0, 1.71e-14, 0.0, 1.0, -3.541e-14, 0.0, 1.0, -3.541e-14, 0.0, 1.0, -3.541e-14, 0.0, 1.0, 0.0, -1.076e-07, -1.0, 0.0, -1.076e-07, -1.0, 0.0, -1.076e-07, -1.0, 0.0, -1.124e-07, -1.0, 0.0, -1.124e-07, -1.0, 0.0, -1.124e-07, -1.0, 0.0, -1.097e-07, -1.0, 0.0, -1.097e-07, -1.0, 0.0, -1.097e-07, -1.0, 0.0, 0.0, 1.0, 0.0, 0.0, 1.0, 0.0, 0.0, 1.0, 0.0, -1.034e-07, -1.0, 0.0, -1.034e-07, -1.0, 0.0, -1.034e-07, -1.0, 0.0, -1.034e-07, -1.0, 0.0, -1.034e-07, -1.0, 0.0, -1.034e-07, -1.0, 1.126e-10, -1.038e-07, -1.0, 1.126e-10, -1.038e-07, -1.0, 1.126e-10, -1.038e-07, -1.0, 1.126e-10, -1.038e-07, -1.0, 4.361e-09, -2.173e-07, -1.0, 4.361e-09, -2.173e-07, -1.0, 4.361e-09, -2.173e-07, -1.0, 0.0, -1.038e-07, -1.0, 0.0, -1.038e-07, -1.0, 0.0, -1.038e-07, -1.0, 2.142e-09, -1.07e-07, -1.0, 2.142e-09, -1.07e-07, -1.0, 2.142e-09, -1.07e-07, -1.0, -2.498e-08, -2.173e-07, -1.0, -2.498e-08, -2.173e-07, -1.0, -2.498e-08, -2.173e-07, -1.0, -4.375e-09, -2.286e-07, -1.0, -4.375e-09, -2.286e-07, -1.0, -4.375e-09, -2.286e-07, -1.0, -1.281e-08, 0.0, -1.0, -1.281e-08, 0.0, -1.0, -1.281e-08, 0.0, -1.0, 1.007e-08, 0.0, -1.0, 1.007e-08, 0.0, -1.0, 1.007e-08, 0.0, -1.0, 0.0, -1.07e-07, -1.0, 0.0, -1.07e-07, -1.0, 0.0, -1.07e-07, -1.0, -2.522e-09, -1.063e-07, -1.0, -2.522e-09, -1.063e-07, -1.0, -2.522e-09, -1.063e-07, -1.0, 2.466e-08, -2.279e-07, -1.0, 2.466e-08, -2.279e-07, -1.0, 2.466e-08, -2.279e-07, -1.0, 0.0, -2.125e-07, -1.0, 0.0, -2.125e-07, -1.0, 0.0, -2.125e-07, -1.0, 0.0, -1.063e-07, -1.0, 0.0, -1.063e-07, -1.0, 0.0, -1.063e-07, -1.0, -6.524e-09, -1.062e-07, -1.0, -6.524e-09, -1.062e-07, -1.0, -6.524e-09, -1.062e-07, -1.0, 0.0, -2.025e-07, -1.0, 0.0, -2.025e-07, -1.0, 0.0, -2.025e-07, -1.0, 0.0, -2.125e-07, -1.0, 0.0, -2.125e-07, -1.0, 0.0, -2.125e-07, -1.0, -2.478e-09, 0.0, -1.0, -2.478e-09, 0.0, -1.0, -2.478e-09, 0.0, -1.0, 1.437e-09, 0.0, -1.0, 1.437e-09, 0.0, -1.0, 1.437e-09, 0.0, -1.0, 0.0, 0.0, -1.0, 0.0, 0.0, -1.0, 0.0, 0.0, -1.0, 0.0, 0.0, -1.0, 0.0, 0.0, -1.0, 0.0, 0.0, -1.0, 0.0, -2.271e-07, -1.0, 0.0, -2.271e-07, -1.0, 0.0, -2.271e-07, -1.0, -1.228e-08, -2.125e-07, -1.0, -1.228e-08, -2.125e-07, -1.0, -1.228e-08, -2.125e-07, -1.0, -4.783e-09, -2.125e-07, -1.0, -4.783e-09, -2.125e-07, -1.0, -4.783e-09, -2.125e-07, -1.0, -1.921e-08, -9.501e-08, -1.0, -1.921e-08, -9.501e-08, -1.0, -1.921e-08, -9.501e-08, -1.0, 0.0, -2.103e-07, -1.0, 0.0, -2.103e-07, -1.0, 0.0, -2.103e-07, -1.0, -3.686e-09, -2.103e-07, -1.0, -3.686e-09, -2.103e-07, -1.0, -3.686e-09, -2.103e-07, -1.0, 0.0, -2.083e-07, -1.0, 0.0, -2.083e-07, -1.0, 0.0, -2.083e-07, -1.0, 0.0, -1.036e-07, -1.0, 0.0, -1.036e-07, -1.0, 0.0, -1.036e-07, -1.0, 0.0, -1.036e-07, -1.0, 0.0, -1.036e-07, -1.0, 0.0, -1.036e-07, -1.0, 7.788e-09, -1.115e-07, -1.0, 7.788e-09, -1.115e-07, -1.0, 7.788e-09, -1.115e-07, -1.0, 0.0, -1.063e-07, -1.0, 0.0, -1.063e-07, -1.0, 0.0, -1.063e-07, -1.0, 1.173e-08, -1.063e-07, -1.0, 1.173e-08, -1.063e-07, -1.0, 1.173e-08, -1.063e-07, -1.0, 0.0, -1.091e-07, -1.0, 0.0, -1.091e-07, -1.0, 0.0, -1.091e-07, -1.0, 4.515e-09, -1.091e-07, -1.0, 4.515e-09, -1.091e-07, -1.0, 4.515e-09, -1.091e-07, -1.0, 0.0, -1.107e-07, -1.0, 0.0, -1.107e-07, -1.0, 0.0, -1.107e-07, -1.0, 0.0, -1.063e-07, -1.0, 0.0, -1.063e-07, -1.0, 0.0, -1.063e-07, -1.0, -1.189e-08, -1.063e-07, -1.0, -1.189e-08, -1.063e-07, -1.0, -1.189e-08, -1.063e-07, -1.0, 2.144e-09, -1.022e-07, -1.0, 2.144e-09, -1.022e-07, -1.0, 2.144e-09, -1.022e-07, -1.0, 0.0, -1.063e-07, -1.0, 0.0, -1.063e-07, -1.0, 0.0, -1.063e-07, -1.0, 0.0, -1.063e-07, -1.0, 0.0, -1.063e-07, -1.0, 0.0, -1.063e-07, -1.0, 0.0, -1.063e-07, -1.0, 0.0, -1.063e-07, -1.0, 0.0, -1.063e-07, -1.0, -6.289e-09, -1.142e-07, -1.0, -6.289e-09, -1.142e-07, -1.0, -6.289e-09, -1.142e-07, -1.0, 1.364e-08, -1.146e-07, -1.0, 1.364e-08, -1.146e-07, -1.0, 1.364e-08, -1.146e-07, -1.0, 0.0, -1.074e-07, -1.0, 0.0, -1.074e-07, -1.0, 0.0, -1.074e-07, -1.0, 7.415e-10, -1.072e-07, -1.0, 7.415e-10, -1.072e-07, -1.0, 7.415e-10, -1.072e-07, -1.0, 0.0, -1.063e-07, -1.0, 0.0, -1.063e-07, -1.0, 0.0, -1.063e-07, -1.0, 1.265e-08, -1.063e-07, -1.0, 1.265e-08, -1.063e-07, -1.0, 1.265e-08, -1.063e-07, -1.0, 0.0, -1.074e-07, -1.0, 0.0, -1.074e-07, -1.0, 0.0, -1.074e-07, -1.0, -2.035e-08, -1.032e-07, -1.0, -2.035e-08, -1.032e-07, -1.0, -2.035e-08, -1.032e-07, -1.0, 6.602e-09, -1.032e-07, -1.0, 6.602e-09, -1.032e-07, -1.0, 6.602e-09, -1.032e-07, -1.0, 1.276e-08, -1.096e-07, -1.0, 1.276e-08, -1.096e-07, -1.0, 1.276e-08, -1.096e-07, -1.0, 0.0, -1.091e-07, -1.0, 0.0, -1.091e-07, -1.0, 0.0, -1.091e-07, -1.0, 1.243e-08, -1.044e-07, -1.0, 1.243e-08, -1.044e-07, -1.0, 1.243e-08, -1.044e-07, -1.0, 0.0, -1.026e-07, -1.0, 0.0, -1.026e-07, -1.0, 0.0, -1.026e-07, -1.0, 0.0, -1.063e-07, -1.0, 0.0, -1.063e-07, -1.0, 0.0, -1.063e-07, -1.0, -7.63e-10, -1.089e-07, -1.0, -7.63e-10, -1.089e-07, -1.0, -7.63e-10, -1.089e-07, -1.0, 0.0, -9.946e-08, -1.0, 0.0, -9.946e-08, -1.0, 0.0, -9.946e-08, -1.0, -1.231e-08, -9.989e-08, -1.0, -1.231e-08, -9.989e-08, -1.0, -1.231e-08, -9.989e-08, -1.0, 0.0, -1.063e-07, -1.0, 0.0, -1.063e-07, -1.0, 0.0, -1.063e-07, -1.0, 1.084e-08, -1.064e-07, -1.0, 1.084e-08, -1.064e-07, -1.0, 1.084e-08, -1.064e-07, -1.0, 0.0, -1.062e-07, -1.0, 0.0, -1.062e-07, -1.0, 0.0, -1.062e-07, -1.0, 0.0, -1.03e-07, -1.0, 0.0, -1.03e-07, -1.0, 0.0, -1.03e-07, -1.0, 1.362e-09, -1.078e-07, -1.0, 1.362e-09, -1.078e-07, -1.0, 1.362e-09, -1.078e-07, -1.0, -1.722e-08, -1.031e-07, -1.0, -1.722e-08, -1.031e-07, -1.0, -1.722e-08, -1.031e-07, -1.0, 0.0, -1.004e-07, -1.0, 0.0, -1.004e-07, -1.0, 0.0, -1.004e-07, -1.0, 0.0, -1.123e-07, -1.0, 0.0, -1.123e-07, -1.0, 0.0, -1.123e-07, -1.0, 1.383e-08, -1.116e-07, -1.0, 1.383e-08, -1.116e-07, -1.0, 1.383e-08, -1.116e-07, -1.0, 0.0, -1.063e-07, -1.0, 0.0, -1.063e-07, -1.0, 0.0, -1.063e-07, -1.0, -1.25e-09, -1.063e-07, -1.0, -1.25e-09, -1.063e-07, -1.0, -1.25e-09, -1.063e-07, -1.0, 0.0, -1.078e-07, -1.0, 0.0, -1.078e-07, -1.0, 0.0, -1.078e-07, -1.0, 0.0, -1.009e-07, -1.0, 0.0, -1.009e-07, -1.0, 0.0, -1.009e-07, -1.0, 1.25e-08, -1.135e-07, -1.0, 1.25e-08, -1.135e-07, -1.0, 1.25e-08, -1.135e-07, -1.0, 1.404e-09, -1.13e-07, -1.0, 1.404e-09, -1.13e-07, -1.0, 1.404e-09, -1.13e-07, -1.0, 0.007117, 0.1505, 0.9886, 0.007117, 0.1505, 0.9886, 0.007117, 0.1505, 0.9886, 0.007117, 0.1505, 0.9886, -0.007888, 0.1619, 0.9868, -0.007888, 0.1619, 0.9868, -0.007888, 0.1619, 0.9868, -0.007888, 0.1619, 0.9868, -0.1672, -0.008863, 0.9859, -0.1672, -0.008863, 0.9859, -0.1672, -0.008863, 0.9859, -0.1672, -0.008863, 0.9859, -0.1583, 0.01307, 0.9873, -0.1583, 0.01307, 0.9873, -0.1583, 0.01307, 0.9873, -0.1583, 0.01307, 0.9873, 0.0, 0.1573, 0.9875, 0.0, 0.1573, 0.9875, 0.0, 0.1573, 0.9875, 0.0, 0.1573, 0.9875, 0.0, -0.163, 0.9866, 0.0, -0.163, 0.9866, 0.0, -0.163, 0.9866, 0.0, -0.163, 0.9866, 0.0, 0.1573, 0.9875, 0.0, 0.1573, 0.9875, 0.0, 0.1573, 0.9875, 0.0, 0.1573, 0.9875, 0.1604, 0.001074, 0.987, 0.1604, 0.001074, 0.987, 0.1604, 0.001074, 0.987, 0.1604, 0.001074, 0.987, 0.0, -0.163, 0.9866, 0.0, -0.163, 0.9866, 0.0, -0.163, 0.9866, 0.0, -0.163, 0.9866, -0.1601, -0.0007191, 0.9871, -0.1601, -0.0007191, 0.9871, -0.1601, -0.0007191, 0.9871, -0.1601, -0.0007191, 0.9871, 0.1611, 0.006229, 0.9869, 0.1611, 0.006229, 0.9869, 0.1611, 0.006229, 0.9869, 0.1611, 0.006229, 0.9869, 0.001418, -0.1641, 0.9864, 0.001418, -0.1641, 0.9864, 0.001418, -0.1641, 0.9864, 0.001418, -0.1641, 0.9864, 0.1608, -0.0007906, 0.987, 0.1608, -0.0007906, 0.987, 0.1608, -0.0007906, 0.987, 0.1608, -0.0007906, 0.987, -0.001217, -0.1621, 0.9868, -0.001217, -0.1621, 0.9868, -0.001217, -0.1621, 0.9868, -0.001217, -0.1621, 0.9868, -0.001217, -0.1621, 0.9868, 0.0, -0.163, 0.9866, 0.0, -0.163, 0.9866, 0.0, -0.163, 0.9866, 0.0, -0.163, 0.9866, 0.0, -0.163, 0.9866, 0.0, -0.163, 0.9866, 0.0, -0.163, 0.9866, 0.0, -0.163, 0.9866, 0.0028, -0.1613, 0.9869, 0.0028, -0.1613, 0.9869, 0.0028, -0.1613, 0.9869, 0.0028, -0.1613, 0.9869, 0.0, -0.163, 0.9866, 0.0, -0.163, 0.9866, 0.0, -0.163, 0.9866, 0.0, -0.163, 0.9866, 0.002225, -0.1622, 0.9868, 0.002225, -0.1622, 0.9868, 0.002225, -0.1622, 0.9868, -0.1598, 0.0004516, 0.9871, -0.1598, 0.0004516, 0.9871, -0.1598, 0.0004516, 0.9871, -0.1598, 0.0004516, 0.9871, -0.1523, -0.008556, 0.9883, -0.1523, -0.008556, 0.9883, -0.1523, -0.008556, 0.9883, -0.1523, -0.008556, 0.9883, 0.16, 8.18e-08, 0.9871, 0.16, 8.18e-08, 0.9871, 0.16, 8.18e-08, 0.9871, 0.16, 8.18e-08, 0.9871, -0.003167, -0.1661, 0.9861, -0.003167, -0.1661, 0.9861, -0.003167, -0.1661, 0.9861, -0.003167, -0.1661, 0.9861, -0.1606, 0.0006665, 0.987, -0.1606, 0.0006665, 0.987, -0.1606, 0.0006665, 0.987, -0.1606, 0.0006665, 0.987, 0.1599, -0.0004161, 0.9871, 0.1599, -0.0004161, 0.9871, 0.1599, -0.0004161, 0.9871, 0.1599, -0.0004161, 0.9871, -0.1564, 0.009151, 0.9876, -0.1564, 0.009151, 0.9876, -0.1564, 0.009151, 0.9876, -0.1564, 0.009151, 0.9876, 0.1642, -0.00514, 0.9864, 0.1642, -0.00514, 0.9864, 0.1642, -0.00514, 0.9864, 0.1642, -0.00514, 0.9864, 0.001136, 0.1582, 0.9874, 0.001136, 0.1582, 0.9874, 0.001136, 0.1582, 0.9874, 0.001136, 0.1582, 0.9874, 9.677e-05, 0.1574, 0.9875, 9.677e-05, 0.1574, 0.9875, 9.677e-05, 0.1574, 0.9875, 9.677e-05, 0.1574, 0.9875, 0.1593, -0.0009444, 0.9872, 0.1593, -0.0009444, 0.9872, 0.1593, -0.0009444, 0.9872, 0.1593, -0.0009444, 0.9872, -0.1585, -0.00934, 0.9873, -0.1585, -0.00934, 0.9873, -0.1585, -0.00934, 0.9873, -0.1585, -0.00934, 0.9873, 0.0, 0.1573, 0.9875, 0.0, 0.1573, 0.9875, 0.0, 0.1573, 0.9875, 0.0, 0.1573, 0.9875, -0.1644, 0.007447, 0.9864, -0.1644, 0.007447, 0.9864, -0.1644, 0.007447, 0.9864, -0.1644, 0.007447, 0.9864, -0.1627, -0.006218, 0.9867, -0.1627, -0.006218, 0.9867, -0.1627, -0.006218, 0.9867, -0.1627, -0.006218, 0.9867, 0.1576, 0.006007, 0.9875, 0.1576, 0.006007, 0.9875, 0.1576, 0.006007, 0.9875, 0.1576, 0.006007, 0.9875, 2.004e-05, 0.1574, 0.9875, 2.004e-05, 0.1574, 0.9875, 2.004e-05, 0.1574, 0.9875, 2.004e-05, 0.1574, 0.9875, -0.001208, 0.1568, 0.9876, -0.001208, 0.1568, 0.9876, -0.001208, 0.1568, 0.9876, -0.001208, 0.1568, 0.9876, 0.16, 8.18e-08, 0.9871, 0.16, 8.18e-08, 0.9871, 0.16, 8.18e-08, 0.9871, 0.16, 8.18e-08, 0.9871, 0.1613, -0.005963, 0.9869, 0.1613, -0.005963, 0.9869, 0.1613, -0.005963, 0.9869, 0.1613, -0.005963, 0.9869, 0.0001858, 0.1574, 0.9875, 0.0001858, 0.1574, 0.9875, 0.0001858, 0.1574, 0.9875, 0.0001858, 0.1574, 0.9875, 0.0, 0.0, 1.0, 0.0, 0.0, 1.0, 0.0, 0.0, 1.0, 0.0, 0.0, 1.0, 0.0, 0.0, 1.0, 0.0, 0.0, 1.0, 0.0, 0.0, 1.0, 0.0, 0.0, 1.0, 0.0, 0.0, 1.0, 0.0, 0.0, 1.0, 0.0, 0.0, 1.0, 0.0, 0.0, 1.0, 0.0, 0.0, 1.0, 0.0, 0.0, 1.0, 0.0, 0.0, 1.0, 0.0, 0.0, 1.0, 0.0, 0.0, 1.0, 0.0, 0.0, 1.0, 0.0, 0.0, 1.0, 9.929e-14, 0.0, 1.0, 9.929e-14, 0.0, 1.0, 9.929e-14, 0.0, 1.0, 9.929e-14, 0.0, 1.0, 0.0, 0.0, 1.0, 0.0, 0.0, 1.0, 0.0, 0.0, 1.0, 7.286e-14, 0.0, 1.0, 7.286e-14, 0.0, 1.0, 7.286e-14, 0.0, 1.0, 7.286e-14, 0.0, 1.0, 0.0, 0.0, 1.0, 0.0, 0.0, 1.0, 0.0, 0.0, 1.0, 0.0, 0.0, 1.0, 0.0, 0.0, 1.0, 0.0, 0.0, 1.0, 0.0, 0.0, 1.0, 0.0, 0.0, 1.0, 0.0, 0.0, 1.0, 0.0, 0.0, 1.0, 0.0, 0.0, 1.0, 1.041e-13, 0.0, 1.0, 1.041e-13, 0.0, 1.0, 1.041e-13, 0.0, 1.0, 1.041e-13, 0.0, 1.0, 0.0, 0.0, 1.0, 0.0, 0.0, 1.0, 0.0, 0.0, 1.0, 0.0, 0.0, 1.0, 0.0, 0.0, 1.0, 0.0, 0.0, 1.0, 0.0, 0.0, 1.0, 0.0001859, 0.1574, 0.9875, 0.0001859, 0.1574, 0.9875, 0.0001859, 0.1574, 0.9875, 0.0001859, 0.1574, 0.9875, 0.0, 0.1573, 0.9875, 0.0, 0.1573, 0.9875, 0.0, 0.1573, 0.9875, 0.0, 0.1573, 0.9875, 0.0, -0.163, 0.9866, 0.0, -0.163, 0.9866, 0.0, -0.163, 0.9866, 0.0, -0.163, 0.9866, 0.002048, -0.1624, 0.9867, 0.002048, -0.1624, 0.9867, 0.002048, -0.1624, 0.9867, 0.002048, -0.1624, 0.9867, 0.0, 0.0, 1.0, 0.0, 0.0, 1.0, 0.0, 0.0, 1.0, 0.0, 0.0, 1.0, 0.0, 0.0, 1.0, 0.0, 0.0, 1.0, 0.0, 0.0, 1.0, 0.0, 0.0, 1.0, 0.0, 0.0, 1.0, 0.0, 0.0, 1.0, 0.0, 0.0, 1.0, 0.0, 0.0, 1.0, 0.0, 0.0, 1.0, 0.0, 0.0, 1.0, 0.0, 0.0, 1.0, 0.0, 0.0, 1.0, 0.0, 0.0, 1.0, 0.0, 0.0, 1.0, 0.0, 0.0, 1.0, 0.0, 0.0, 1.0, 0.0, 0.0, 1.0, 0.0, 0.0, 1.0, 0.0, 0.0, 1.0, 0.0, 0.0, 1.0, 0.0, 0.0, 1.0, 0.0, 0.0, 1.0, -1.804e-13, 0.0, 1.0, -1.804e-13, 0.0, 1.0, -1.804e-13, 0.0, 1.0, -1.804e-13, 0.0, 1.0, -1.483e-13, 0.0, 1.0, -1.483e-13, 0.0, 1.0, -1.483e-13, 0.0, 1.0, -1.483e-13, 0.0, 1.0, 2.007e-13, 0.0, 1.0, 2.007e-13, 0.0, 1.0, 2.007e-13, 0.0, 1.0, 2.007e-13, 0.0, 1.0, 0.0, 0.0, 1.0, 0.0, 0.0, 1.0, 0.0, 0.0, 1.0, 0.0, 0.0, 1.0, 0.0, 0.0, 1.0, 0.0, 0.0, 1.0, 0.0, 0.0, 1.0, 0.0, 0.0, 1.0, 0.0, 0.0, 1.0, 0.0, 0.0, 1.0, 0.0, 0.0, 1.0, -2.104e-13, 0.0, 1.0, -2.104e-13, 0.0, 1.0, -2.104e-13, 0.0, 1.0, -2.104e-13, 0.0, 1.0, 1.6e-13, 0.0, 1.0, 1.6e-13, 0.0, 1.0, 1.6e-13, 0.0, 1.0, 1.6e-13, 0.0, 1.0, 0.0, 0.0, 1.0, 0.0, 0.0, 1.0, 0.0, 0.0, 1.0, 0.0, 0.0, 1.0, 0.0, 0.0, 1.0, 0.0, 0.0, 1.0, 0.0, 0.0, 1.0, 0.0, 0.0, 1.0, -1.59e-13, 0.0, 1.0, -1.59e-13, 0.0, 1.0, -1.59e-13, 0.0, 1.0, -1.59e-13, 0.0, 1.0, -4.304e-13, 0.0, 1.0, -4.304e-13, 0.0, 1.0, -4.304e-13, 0.0, 1.0, -4.304e-13, 0.0, 1.0, 0.0, 0.0, 1.0, 0.0, 0.0, 1.0, 0.0, 0.0, 1.0, 0.0, 0.0, 1.0, 0.0, 0.0, 1.0, 0.0, 0.0, 1.0, 0.0, 0.0, 1.0, 0.0, 0.0, 1.0, 0.0, 0.0, 1.0, 0.0, 0.0, 1.0, 0.0, 0.0, 1.0, 0.0, 0.0, 1.0, 0.0, 0.0, 1.0, 0.0, 0.0, 1.0, 0.0, 0.0, 1.0, 0.0, 0.0, 1.0, 0.0, 0.0, 1.0, 0.0, 0.0, 1.0, 0.0, 0.0, 1.0, 0.0, 0.0, 1.0, 0.0, 0.0, 1.0, 0.0, 0.0, 1.0, 0.0, 0.0, 1.0, 0.0, 0.0, 1.0, 0.0, 0.0, 1.0, 0.0, 0.0, 1.0, 0.0, 0.0, 1.0, 0.0, 0.0, 1.0, 0.0, 0.0, 1.0, 0.0, 0.0, 1.0, 0.0, 0.0, 1.0, 0.0, 0.0, 1.0, 0.0, 0.0, 1.0, 0.0, 0.0, 1.0, 0.0, 0.0, 1.0, 0.0, 0.0, 1.0, 1.752e-13, 0.0, 1.0, 1.752e-13, 0.0, 1.0, 1.752e-13, 0.0, 1.0, 1.752e-13, 0.0, 1.0, -2.46e-13, 0.0, 1.0, -2.46e-13, 0.0, 1.0, -2.46e-13, 0.0, 1.0, -2.46e-13, 0.0, 1.0, 1.478e-13, 0.0, 1.0, 1.478e-13, 0.0, 1.0, 1.478e-13, 0.0, 1.0, 1.478e-13, 0.0, 1.0, 0.0, 0.0, 1.0, 0.0, 0.0, 1.0, 0.0, 0.0, 1.0, 0.0, 0.0, 1.0, -1.766e-13, 0.0, 1.0, -1.766e-13, 0.0, 1.0, -1.766e-13, 0.0, 1.0, -1.766e-13, 0.0, 1.0, 0.0, 0.0, 1.0, 0.0, 0.0, 1.0, 0.0, 0.0, 1.0, 0.0, 0.0, 1.0, -2.124e-13, 0.0, 1.0, -2.124e-13, 0.0, 1.0, -2.124e-13, 0.0, 1.0, -2.124e-13, 0.0, 1.0, 0.0, 0.0, 1.0, 0.0, 0.0, 1.0, 0.0, 0.0, 1.0, 0.0, 0.0, 1.0, 0.0, 0.0, 1.0, 0.0, 0.0, 1.0, 0.0, 0.0, 1.0, 0.0, 0.0, 1.0, 2.776e-13, 0.0, 1.0, 2.776e-13, 0.0, 1.0, 2.776e-13, 0.0, 1.0, 2.776e-13, 0.0, 1.0, 0.0, 0.0, 1.0, 0.0, 0.0, 1.0, 0.0, 0.0, 1.0, 0.0, 0.0, 1.0, -3.944e-15, 0.0, 1.0, -3.944e-15, 0.0, 1.0, -3.944e-15, 0.0, 1.0, -3.944e-15, 0.0, 1.0, -3.944e-15, 0.0, 1.0, -3.944e-15, 0.0, 1.0, -3.944e-15, 0.0, 1.0, -3.944e-15, 0.0, 1.0, -3.944e-15, 0.0, 1.0, -3.944e-15, 0.0, 1.0, -3.944e-15, 0.0, 1.0, -3.944e-15, 0.0, 1.0, -3.944e-15, 0.0, 1.0, -3.944e-15, 0.0, 1.0, -3.944e-15, 0.0, 1.0, -3.944e-15, 0.0, 1.0, -3.944e-15, 0.0, 1.0, -3.944e-15, 0.0, 1.0, -3.944e-15, 0.0, 1.0, -3.944e-15, 0.0, 1.0, -3.944e-15, 0.0, 1.0, -3.944e-15, 0.0, 1.0, -3.944e-15, 0.0, 1.0, -3.944e-15, 0.0, 1.0, -3.944e-15, 0.0, 1.0, -3.944e-15, 0.0, 1.0, -3.944e-15, 0.0, 1.0, -3.944e-15, 0.0, 1.0, -3.944e-15, 0.0, 1.0, -3.944e-15, 0.0, 1.0, -3.944e-15, 0.0, 1.0, -3.944e-15, 0.0, 1.0, -3.944e-15, 0.0, 1.0, -3.944e-15, 0.0, 1.0, -3.944e-15, 0.0, 1.0, -3.944e-15, 0.0, 1.0, -3.944e-15, 0.0, 1.0, -3.944e-15, 0.0, 1.0, -3.944e-15, 0.0, 1.0, -3.944e-15, 0.0, 1.0, -3.944e-15, 0.0, 1.0, 0.0, 0.0, 1.0, 0.0, 0.0, 1.0, 0.0, 0.0, 1.0, 2.118e-13, 0.0, 1.0, 2.118e-13, 0.0, 1.0, 2.118e-13, 0.0, 1.0, 2.118e-13, 0.0, 1.0, -8.166e-15, 0.0, 1.0, -8.166e-15, 0.0, 1.0, -8.166e-15, 0.0, 1.0, 7.112e-15, 0.0, 1.0, 7.112e-15, 0.0, 1.0, 7.112e-15, 0.0, 1.0, 0.0, 0.0, 1.0, 0.0, 0.0, 1.0, 0.0, 0.0, 1.0, 0.0, 0.0, 1.0, -2.293e-08, -2.101e-07, -1.0, -2.293e-08, -2.101e-07, -1.0, -2.293e-08, -2.101e-07, -1.0, -1.575e-07, -9.928e-09, -1.0, -1.575e-07, -9.928e-09, -1.0, -1.575e-07, -9.928e-09, -1.0, 6.699e-08, -1.4e-07, -1.0, 6.699e-08, -1.4e-07, -1.0, 6.699e-08, -1.4e-07, -1.0, 0.0, -1.396e-07, -1.0, 0.0, -1.396e-07, -1.0, 0.0, -1.396e-07, -1.0, 0.0, -1.31e-07, -1.0, 0.0, -1.31e-07, -1.0, 0.0, -1.31e-07, -1.0, 0.0, -1.124e-07, -1.0, 0.0, -1.124e-07, -1.0, 0.0, -1.124e-07, -1.0, -1.543e-08, -1.252e-07, -1.0, -1.543e-08, -1.252e-07, -1.0, -1.543e-08, -1.252e-07, -1.0, 0.0, -1.275e-07, -1.0, 0.0, -1.275e-07, -1.0, 0.0, -1.275e-07, -1.0, 2.044e-08, -1.273e-07, -1.0, 2.044e-08, -1.273e-07, -1.0, 2.044e-08, -1.273e-07, -1.0, 0.0, -1.279e-07, -1.0, 0.0, -1.279e-07, -1.0, 0.0, -1.279e-07, -1.0, 2.549e-08, -1.342e-07, -1.0, 2.549e-08, -1.342e-07, -1.0, 2.549e-08, -1.342e-07, -1.0, -6.739e-08, -1.346e-07, -1.0, -6.739e-08, -1.346e-07, -1.0, -6.739e-08, -1.346e-07, -1.0, 2.754e-07, -1.338e-08, -1.0, 2.754e-07, -1.338e-08, -1.0, 2.754e-07, -1.338e-08, -1.0, -1.018e-07, -2.131e-07, -1.0, -1.018e-07, -2.131e-07, -1.0, -1.018e-07, -2.131e-07, -1.0, 2.204e-08, -1.063e-07, -1.0, 2.204e-08, -1.063e-07, -1.0, 2.204e-08, -1.063e-07, -1.0])] * 3)])

# ---- objects
ob_model_ground = bpy.data.objects.new('model_ground', me_scene)

# ---- transforms, parenting, visibility, modifiers, constraints
ob_model_ground.location = (0.0, 0.0, 0.0)
ob_model_ground.scale = (0.2219, 0.2219, 1.0)
ob_model_ground.color = (0.8, 0.8, 0.8, 1.0)

# ---- collection membership
scene.collection.objects.link(ob_model_ground)

# ---- scene / render settings (as saved in the file)
scene.frame_start = 1; scene.frame_end = 250; scene.frame_set(1)
scene.render.engine = 'BLENDER_EEVEE_NEXT'
scene.render.fps = 25
scene.cycles.sampling_pattern = 'TABULATED_SOBOL'
scene.cycles.use_light_tree = False
scene.view_settings.view_transform = 'Filmic'
bpy.context.view_layer.update()

# ---- added for rendering (the .blend has no active camera and no usable light): camera, sun
cam_auto = bpy.data.cameras.new('AutoCamera')
cam_auto.lens = 50.0
cam_auto.sensor_width = 36.0
cam_auto.clip_end = 1000.0
ob_auto_camera = bpy.data.objects.new('AutoCamera', cam_auto)
scene.collection.objects.link(ob_auto_camera)
ob_auto_camera.location = (53.0643, -62.6561, 41.0928)
ob_auto_camera.rotation_euler = (1.09748, -7.21219e-08, 0.694738)
scene.camera = ob_auto_camera
light_auto_sun = bpy.data.lights.new('AutoSun', 'SUN')
light_auto_sun.energy = 3.0
light_auto_sun.angle = 0.0523599
ob_auto_sun = bpy.data.objects.new('AutoSun', light_auto_sun)
scene.collection.objects.link(ob_auto_sun)
ob_auto_sun.rotation_euler = (0.872665, 0.174533, 0.523599)
bpy.context.view_layer.update()
